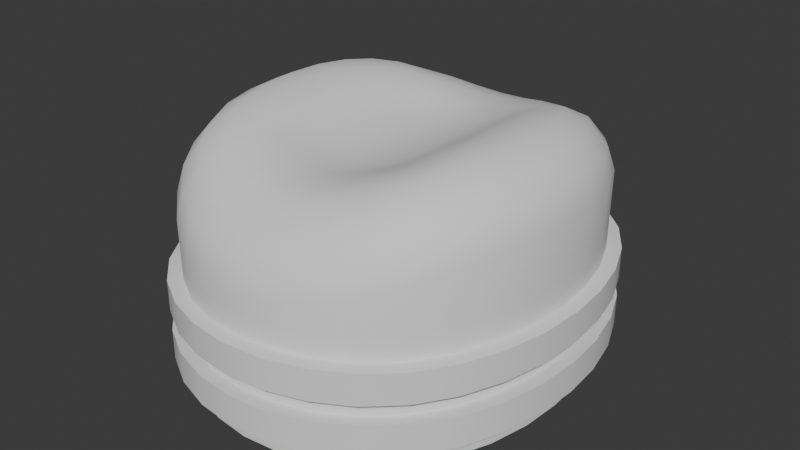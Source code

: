 # Source: Attire_Hat_MonorailTicketerCap.blend  (saved by Blender 4.3.34; exported with 4.5.12 LTS)
import bpy
from mathutils import Matrix  # noqa: F401  (used for matrix-valued properties, if any)

bpy.ops.wm.read_factory_settings(use_empty=True)
scene = bpy.context.scene
scene.name = 'Scene'

# ---- world
world_world = bpy.data.worlds.new('World'); scene.world = world_world
world_world.use_nodes = True; world_world.node_tree.nodes.clear()
_N = world_world.node_tree.nodes; _L = world_world.node_tree.links
n0 = _N.new('ShaderNodeOutputWorld'); n0.name = 'World Output'; n0.location = (300, 300)
n1 = _N.new('ShaderNodeBackground'); n1.name = 'Background'; n1.location = (10, 300)
n1.inputs[0].default_value = (0.05088, 0.05088, 0.05088, 1.0)
_L.new(n1.outputs[0], n0.inputs[0])
n0.is_active_output = True
world_world.color = (0.05088, 0.05088, 0.05088)
world_world.use_sun_shadow = False
world_world.sun_shadow_jitter_overblur = 0.0

# ---- meshes
me_attire_hat_monorailticketercap = bpy.data.meshes.new('Attire_Hat_MonorailTicketerCap')
me_attire_hat_monorailticketercap.from_pydata([(2.384e-07, 0.1018, 0.0), (2.384e-07, -0.1018, 0.0), (-0.06427, -0.0732, 0.0), (-0.08802, 7.011e-06, 0.0), (-0.0866, -0.02009, 0.0), (-0.08219, -0.03948, 0.0), (-0.07481, -0.05745, 0.0), (-0.05071, -0.08574, 0.0), (-0.03495, -0.09469, 0.0), (-0.01781, -0.1, 0.0), (-0.06427, 0.0732, 0.0), (-0.08657, 0.02009, 0.0), (-0.0822, 0.03947, 0.0), (-0.07481, 0.05745, 0.0), (-0.05071, 0.08574, 0.0), (-0.03495, 0.09469, 0.0), (-0.01781, 0.1, 0.0), (-0.04501, 0.07794, 0.0), (-0.05692, 0.06692, 0.0), (2.384e-07, 0.09216, 0.0), (-0.01589, 0.09058, 0.0), (-0.03111, 0.08583, 0.0), (-0.0663, 0.05291, 0.0), (-0.07301, 0.03657, 0.0), (-0.07705, 0.01868, 0.0), (-0.0784, 0.0, 0.0), (-0.05692, -0.06692, 0.0), (-0.04501, -0.07794, 0.0), (-0.01589, -0.09058, 0.0), (2.384e-07, -0.09216, 0.0), (-0.03111, -0.08583, 0.0), (-0.0663, -0.05291, 0.0), (-0.07301, -0.03657, 0.0), (-0.07708, -0.01868, 0.0), (2.384e-07, 0.0, 0.1007), (-0.08802, 0.0, 0.09117), (-0.05282, 0.0, 0.1182), (-0.08447, 0.0, 0.1029), (-0.07629, 0.0, 0.1124), (-0.06519, 0.0, 0.1178), (-0.04072, 0.0, 0.1145), (-0.03099, 0.0, 0.1085), (-0.02123, 0.0, 0.1044), (-0.01123, 0.0, 0.1019), (2.384e-07, 0.1017, 0.04998), (2.384e-07, 0.06319, 0.1037), (2.384e-07, 0.09784, 0.08171), (2.384e-07, 0.08927, 0.09203), (2.384e-07, 0.07762, 0.1008), (2.384e-07, 0.04919, 0.1032), (2.384e-07, 0.03763, 0.1016), (2.384e-07, 0.02596, 0.1011), (2.384e-07, 0.01254, 0.1007), (-0.06449, 0.07362, 0.0834), (-0.03987, 0.04877, 0.112), (-0.0619, 0.07091, 0.09584), (-0.05589, 0.06481, 0.1066), (-0.04775, 0.05663, 0.1118), (-0.08651, 0.02079, 0.091), (-0.05182, 0.01381, 0.1178), (-0.08302, 0.02005, 0.1027), (-0.07496, 0.0184, 0.1122), (-0.06404, 0.01622, 0.1177), (-0.08207, 0.04059, 0.09037), (-0.04892, 0.02679, 0.1165), (-0.07875, 0.03913, 0.1018), (-0.07108, 0.0359, 0.1114), (-0.06067, 0.0316, 0.1167), (-0.07476, 0.05846, 0.08787), (-0.04547, 0.03772, 0.1147), (-0.07174, 0.05632, 0.09895), (-0.06473, 0.05158, 0.109), (-0.05523, 0.04525, 0.1148), (-0.03038, 0.05512, 0.1093), (-0.05125, 0.08557, 0.07823), (-0.0382, 0.06552, 0.1078), (-0.04453, 0.07522, 0.1019), (-0.04922, 0.08241, 0.09045), (-0.03558, 0.09428, 0.07451), (-0.02145, 0.05888, 0.1068), (-0.0342, 0.09077, 0.08617), (-0.03101, 0.08284, 0.09673), (-0.0267, 0.07205, 0.1048), (-0.01822, 0.09975, 0.07133), (-0.01103, 0.06208, 0.1046), (-0.01752, 0.09602, 0.08299), (-0.0159, 0.08761, 0.09354), (-0.01371, 0.07619, 0.1019), (-0.03291, 0.04179, 0.11), (-0.0397, 0.01267, 0.1142), (-0.03797, 0.02493, 0.1131), (-0.03605, 0.03397, 0.1117), (-0.02625, 0.0446, 0.1082), (-0.0182, 0.04686, 0.1062), (-0.009738, 0.04821, 0.1042), (-0.02632, 0.03458, 0.1071), (-0.02822, 0.02516, 0.1073), (-0.03033, 0.01286, 0.1079), (-0.01777, 0.03637, 0.1043), (-0.01882, 0.02569, 0.1038), (-0.02033, 0.01285, 0.1041), (-0.009656, 0.03741, 0.1026), (-0.01029, 0.02624, 0.1019), (-0.01089, 0.01281, 0.1017), (2.384e-07, -0.1017, 0.04998), (2.384e-07, -0.06319, 0.1037), (2.384e-07, -0.09784, 0.08171), (2.384e-07, -0.08927, 0.09203), (2.384e-07, -0.07762, 0.1008), (2.384e-07, -0.04919, 0.1032), (2.384e-07, -0.03763, 0.1016), (2.384e-07, -0.02596, 0.1011), (2.384e-07, -0.01254, 0.1007), (-0.06449, -0.07362, 0.0834), (-0.03987, -0.04877, 0.112), (-0.0619, -0.07091, 0.09584), (-0.05589, -0.06481, 0.1066), (-0.04775, -0.05663, 0.1118), (-0.08651, -0.02079, 0.091), (-0.05182, -0.01381, 0.1178), (-0.08302, -0.02005, 0.1027), (-0.07496, -0.0184, 0.1122), (-0.06404, -0.01622, 0.1177), (-0.08207, -0.04059, 0.09037), (-0.04892, -0.02679, 0.1165), (-0.07875, -0.03913, 0.1018), (-0.07108, -0.0359, 0.1114), (-0.06067, -0.0316, 0.1167), (-0.07476, -0.05846, 0.08787), (-0.04547, -0.03772, 0.1147), (-0.07174, -0.05632, 0.09895), (-0.06473, -0.05158, 0.109), (-0.05523, -0.04525, 0.1148), (-0.03038, -0.05512, 0.1093), (-0.05125, -0.08557, 0.07823), (-0.0382, -0.06552, 0.1078), (-0.04453, -0.07522, 0.1019), (-0.04922, -0.08241, 0.09045), (-0.03558, -0.09428, 0.07451), (-0.02145, -0.05888, 0.1068), (-0.0342, -0.09077, 0.08617), (-0.03101, -0.08284, 0.09673), (-0.0267, -0.07205, 0.1048), (-0.01822, -0.09975, 0.07133), (-0.01103, -0.06208, 0.1046), (-0.01752, -0.09602, 0.08299), (-0.0159, -0.08761, 0.09354), (-0.01371, -0.07619, 0.1019), (-0.03291, -0.04179, 0.11), (-0.0397, -0.01267, 0.1142), (-0.03797, -0.02493, 0.1131), (-0.03605, -0.03397, 0.1117), (-0.02625, -0.0446, 0.1082), (-0.0182, -0.04686, 0.1062), (-0.009738, -0.04821, 0.1042), (-0.02632, -0.03458, 0.1071), (-0.02822, -0.02516, 0.1073), (-0.03033, -0.01286, 0.1079), (-0.01777, -0.03637, 0.1043), (-0.01882, -0.02569, 0.1038), (-0.02033, -0.01285, 0.1041), (-0.009656, -0.03741, 0.1026), (-0.01029, -0.02624, 0.1019), (-0.01089, -0.01281, 0.1017), (2.384e-07, 0.1018, 0.01), (2.384e-07, -0.1018, 0.01), (-0.06427, -0.0732, 0.01), (-0.08802, 7.011e-06, 0.01), (-0.0866, -0.02009, 0.01), (-0.08219, -0.03948, 0.01), (-0.07481, -0.05745, 0.01), (-0.05071, -0.08574, 0.01), (-0.03495, -0.09469, 0.01), (-0.01781, -0.1, 0.01), (-0.06427, 0.0732, 0.01), (-0.08657, 0.02009, 0.01), (-0.0822, 0.03947, 0.01), (-0.07481, 0.05745, 0.01), (-0.05071, 0.08574, 0.01), (-0.03495, 0.09469, 0.01), (-0.01781, 0.1, 0.01), (2.384e-07, 0.1018, 0.025), (2.384e-07, -0.1018, 0.025), (-0.06427, -0.0732, 0.025), (-0.08802, 7.011e-06, 0.025), (-0.0866, -0.02009, 0.025), (-0.08219, -0.03948, 0.025), (-0.07481, -0.05745, 0.025), (-0.05071, -0.08574, 0.025), (-0.03495, -0.09469, 0.025), (-0.01781, -0.1, 0.025), (-0.06427, 0.0732, 0.025), (-0.08657, 0.02009, 0.025), (-0.0822, 0.03947, 0.025), (-0.07481, 0.05745, 0.025), (-0.05071, 0.08574, 0.025), (-0.03495, 0.09469, 0.025), (-0.01781, 0.1, 0.025), (2.384e-07, 0.1018, 0.035), (2.384e-07, -0.1018, 0.035), (-0.06427, -0.0732, 0.035), (-0.08802, 7.011e-06, 0.035), (-0.0866, -0.02009, 0.035), (-0.08219, -0.03948, 0.035), (-0.07481, -0.05745, 0.035), (-0.05071, -0.08574, 0.035), (-0.03495, -0.09469, 0.035), (-0.01781, -0.1, 0.035), (-0.06427, 0.0732, 0.035), (-0.08657, 0.02009, 0.035), (-0.0822, 0.03947, 0.035), (-0.07481, 0.05745, 0.035), (-0.05071, 0.08574, 0.035), (-0.03495, 0.09469, 0.035), (-0.01781, 0.1, 0.035), (-0.06427, -0.0732, 0.05), (-0.08802, 7.011e-06, 0.05), (-0.0866, -0.02009, 0.05), (-0.08219, -0.03948, 0.05), (-0.07481, -0.05745, 0.05), (-0.05071, -0.08574, 0.05), (-0.03495, -0.09469, 0.05), (-0.01781, -0.1, 0.05), (-0.06427, 0.0732, 0.05), (-0.08657, 0.02009, 0.05), (-0.0822, 0.03947, 0.05), (-0.07481, 0.05745, 0.05), (-0.05071, 0.08574, 0.05), (-0.03495, 0.09469, 0.05), (-0.01781, 0.1, 0.05), (2.384e-07, -0.1088, 0.01), (2.384e-07, 0.1088, 0.01), (-0.09501, 1.21e-05, 0.01), (-0.09351, -0.02111, 0.01), (-0.08886, -0.04159, 0.01), (-0.08098, -0.06074, 0.01), (-0.06959, -0.07774, 0.01), (-0.05484, -0.09138, 0.01), (-0.03773, -0.1011, 0.01), (-0.01921, -0.1069, 0.01), (-0.09349, 0.02111, 0.01), (-0.08886, 0.04158, 0.01), (-0.08098, 0.06074, 0.01), (-0.06959, 0.07774, 0.01), (-0.03773, 0.1011, 0.01), (-0.05484, 0.09138, 0.01), (-0.01921, 0.1069, 0.01), (2.384e-07, -0.1088, 0.025), (2.384e-07, 0.1088, 0.025), (-0.09501, 1.21e-05, 0.025), (-0.09351, -0.02111, 0.025), (-0.08886, -0.04159, 0.025), (-0.08098, -0.06074, 0.025), (-0.06959, -0.07774, 0.025), (-0.05484, -0.09138, 0.025), (-0.03773, -0.1011, 0.025), (-0.01921, -0.1069, 0.025), (-0.09349, 0.02111, 0.025), (-0.08886, 0.04158, 0.025), (-0.08098, 0.06074, 0.025), (-0.06959, 0.07774, 0.025), (-0.03773, 0.1011, 0.025), (-0.05484, 0.09138, 0.025), (-0.01921, 0.1069, 0.025), (2.384e-07, -0.1088, 0.035), (2.384e-07, 0.1088, 0.035), (-0.09501, 1.21e-05, 0.035), (-0.09351, -0.02111, 0.035), (-0.08886, -0.04159, 0.035), (-0.08098, -0.06074, 0.035), (-0.06959, -0.07774, 0.035), (-0.05484, -0.09138, 0.035), (-0.03773, -0.1011, 0.035), (-0.01921, -0.1069, 0.035), (-0.09349, 0.02111, 0.035), (-0.08886, 0.04158, 0.035), (-0.08098, 0.06074, 0.035), (-0.06959, 0.07774, 0.035), (-0.03773, 0.1011, 0.035), (-0.05484, 0.09138, 0.035), (-0.01921, 0.1069, 0.035), (2.384e-07, -0.1088, 0.05), (2.384e-07, 0.1088, 0.05), (-0.09501, 1.21e-05, 0.05), (-0.09351, -0.02111, 0.05), (-0.08886, -0.04159, 0.05), (-0.08098, -0.06074, 0.05), (-0.06959, -0.07774, 0.05), (-0.05484, -0.09138, 0.05), (-0.03773, -0.1011, 0.05), (-0.01921, -0.1069, 0.05), (-0.09349, 0.02111, 0.05), (-0.08886, 0.04158, 0.05), (-0.08098, 0.06074, 0.05), (-0.06959, 0.07774, 0.05), (-0.03773, 0.1011, 0.05), (-0.05484, 0.09138, 0.05), (-0.01921, 0.1069, 0.05), (2.384e-07, 0.1017, 0.06998), (2.384e-07, -0.1017, 0.06998), (-0.05692, 0.06303, 0.08), (2.384e-07, 0.0868, 0.08), (-0.03111, 0.08084, 0.08), (-0.07301, 0.03445, 0.08), (-0.0784, 0.0, 0.08), (-0.05692, -0.06303, 0.08), (2.384e-07, -0.0868, 0.08), (-0.03111, -0.08084, 0.08), (-0.07301, -0.03445, 0.08), (2.384e-07, 1.49e-08, 0.08), (0.06427, -0.0732, 0.0), (0.08802, 7.011e-06, 0.0), (0.0866, -0.02009, 0.0), (0.08219, -0.03948, 0.0), (0.07481, -0.05745, 0.0), (0.05071, -0.08574, 0.0), (0.03495, -0.09469, 0.0), (0.01781, -0.1, 0.0), (0.06427, 0.0732, 0.0), (0.08657, 0.02009, 0.0), (0.0822, 0.03947, 0.0), (0.07481, 0.05745, 0.0), (0.05071, 0.08574, 0.0), (0.03495, 0.09469, 0.0), (0.01781, 0.1, 0.0), (0.04501, 0.07794, 0.0), (0.05692, 0.06692, 0.0), (0.01589, 0.09058, 0.0), (0.03111, 0.08583, 0.0), (0.0663, 0.05291, 0.0), (0.07301, 0.03657, 0.0), (0.07705, 0.01868, 0.0), (0.0784, 0.0, 0.0), (0.05692, -0.06692, 0.0), (0.04501, -0.07794, 0.0), (0.01589, -0.09058, 0.0), (0.03111, -0.08583, 0.0), (0.0663, -0.05291, 0.0), (0.07301, -0.03657, 0.0), (0.07708, -0.01868, 0.0), (0.08802, 0.0, 0.09117), (0.05282, 0.0, 0.1182), (0.08447, 0.0, 0.1029), (0.07629, 0.0, 0.1124), (0.06519, 0.0, 0.1178), (0.04072, 0.0, 0.1145), (0.03099, 0.0, 0.1085), (0.02123, 0.0, 0.1044), (0.01124, 0.0, 0.1019), (0.06449, 0.07362, 0.0834), (0.03987, 0.04877, 0.112), (0.0619, 0.07091, 0.09584), (0.05589, 0.06481, 0.1066), (0.04775, 0.05663, 0.1118), (0.08651, 0.02079, 0.091), (0.05182, 0.01381, 0.1178), (0.08302, 0.02005, 0.1027), (0.07496, 0.0184, 0.1122), (0.06404, 0.01622, 0.1177), (0.08207, 0.04059, 0.09037), (0.04892, 0.02679, 0.1165), (0.07875, 0.03913, 0.1018), (0.07108, 0.0359, 0.1114), (0.06068, 0.0316, 0.1167), (0.07476, 0.05846, 0.08787), (0.04547, 0.03772, 0.1147), (0.07174, 0.05632, 0.09895), (0.06473, 0.05158, 0.109), (0.05523, 0.04525, 0.1148), (0.03038, 0.05512, 0.1093), (0.05125, 0.08557, 0.07823), (0.0382, 0.06552, 0.1078), (0.04453, 0.07522, 0.1019), (0.04922, 0.08241, 0.09045), (0.03558, 0.09428, 0.07451), (0.02145, 0.05888, 0.1068), (0.0342, 0.09077, 0.08617), (0.03101, 0.08284, 0.09673), (0.0267, 0.07205, 0.1048), (0.01822, 0.09975, 0.07133), (0.01103, 0.06208, 0.1046), (0.01752, 0.09602, 0.08299), (0.0159, 0.08761, 0.09354), (0.01371, 0.07619, 0.1019), (0.03291, 0.04179, 0.11), (0.0397, 0.01267, 0.1142), (0.03797, 0.02493, 0.1131), (0.03605, 0.03397, 0.1117), (0.02625, 0.0446, 0.1082), (0.0182, 0.04686, 0.1062), (0.009738, 0.04821, 0.1042), (0.02632, 0.03458, 0.1071), (0.02822, 0.02516, 0.1073), (0.03033, 0.01286, 0.1079), (0.01777, 0.03637, 0.1043), (0.01882, 0.02569, 0.1038), (0.02033, 0.01285, 0.1041), (0.009656, 0.03741, 0.1026), (0.01029, 0.02624, 0.1019), (0.01089, 0.01281, 0.1017), (0.06449, -0.07362, 0.0834), (0.03987, -0.04877, 0.112), (0.0619, -0.07091, 0.09584), (0.05589, -0.06481, 0.1066), (0.04775, -0.05663, 0.1118), (0.08651, -0.02079, 0.091), (0.05182, -0.01381, 0.1178), (0.08302, -0.02005, 0.1027), (0.07496, -0.0184, 0.1122), (0.06404, -0.01622, 0.1177), (0.08207, -0.04059, 0.09037), (0.04892, -0.02679, 0.1165), (0.07875, -0.03913, 0.1018), (0.07108, -0.0359, 0.1114), (0.06068, -0.0316, 0.1167), (0.07476, -0.05846, 0.08787), (0.04547, -0.03772, 0.1147), (0.07174, -0.05632, 0.09895), (0.06473, -0.05158, 0.109), (0.05523, -0.04525, 0.1148), (0.03038, -0.05512, 0.1093), (0.05125, -0.08557, 0.07823), (0.0382, -0.06552, 0.1078), (0.04453, -0.07522, 0.1019), (0.04922, -0.08241, 0.09045), (0.03558, -0.09428, 0.07451), (0.02145, -0.05888, 0.1068), (0.0342, -0.09077, 0.08617), (0.03101, -0.08284, 0.09673), (0.0267, -0.07205, 0.1048), (0.01822, -0.09975, 0.07133), (0.01103, -0.06208, 0.1046), (0.01752, -0.09602, 0.08299), (0.0159, -0.08761, 0.09354), (0.01371, -0.07619, 0.1019), (0.03291, -0.04179, 0.11), (0.0397, -0.01267, 0.1142), (0.03797, -0.02493, 0.1131), (0.03605, -0.03397, 0.1117), (0.02625, -0.0446, 0.1082), (0.0182, -0.04686, 0.1062), (0.009738, -0.04821, 0.1042), (0.02632, -0.03458, 0.1071), (0.02822, -0.02516, 0.1073), (0.03033, -0.01286, 0.1079), (0.01777, -0.03637, 0.1043), (0.01882, -0.02569, 0.1038), (0.02033, -0.01285, 0.1041), (0.009656, -0.03741, 0.1026), (0.01029, -0.02624, 0.1019), (0.01089, -0.01281, 0.1017), (0.06427, -0.0732, 0.01), (0.08802, 7.011e-06, 0.01), (0.0866, -0.02009, 0.01), (0.08219, -0.03948, 0.01), (0.07481, -0.05745, 0.01), (0.05071, -0.08574, 0.01), (0.03495, -0.09469, 0.01), (0.01781, -0.1, 0.01), (0.06427, 0.0732, 0.01), (0.08657, 0.02009, 0.01), (0.0822, 0.03947, 0.01), (0.07481, 0.05745, 0.01), (0.05071, 0.08574, 0.01), (0.03495, 0.09469, 0.01), (0.01781, 0.1, 0.01), (0.06427, -0.0732, 0.025), (0.08802, 7.011e-06, 0.025), (0.0866, -0.02009, 0.025), (0.08219, -0.03948, 0.025), (0.07481, -0.05745, 0.025), (0.05071, -0.08574, 0.025), (0.03495, -0.09469, 0.025), (0.01781, -0.1, 0.025), (0.06427, 0.0732, 0.025), (0.08657, 0.02009, 0.025), (0.0822, 0.03947, 0.025), (0.07481, 0.05745, 0.025), (0.05071, 0.08574, 0.025), (0.03495, 0.09469, 0.025), (0.01781, 0.1, 0.025), (0.06427, -0.0732, 0.035), (0.08802, 7.011e-06, 0.035), (0.0866, -0.02009, 0.035), (0.08219, -0.03948, 0.035), (0.07481, -0.05745, 0.035), (0.05071, -0.08574, 0.035), (0.03495, -0.09469, 0.035), (0.01781, -0.1, 0.035), (0.06427, 0.0732, 0.035), (0.08657, 0.02009, 0.035), (0.0822, 0.03947, 0.035), (0.07481, 0.05745, 0.035), (0.05071, 0.08574, 0.035), (0.03495, 0.09469, 0.035), (0.01781, 0.1, 0.035), (0.06427, -0.0732, 0.05), (0.08802, 7.011e-06, 0.05), (0.0866, -0.02009, 0.05), (0.08219, -0.03948, 0.05), (0.07481, -0.05745, 0.05), (0.05071, -0.08574, 0.05), (0.03495, -0.09469, 0.05), (0.01781, -0.1, 0.05), (0.06427, 0.0732, 0.05), (0.08657, 0.02009, 0.05), (0.0822, 0.03947, 0.05), (0.07481, 0.05745, 0.05), (0.05071, 0.08574, 0.05), (0.03495, 0.09469, 0.05), (0.01781, 0.1, 0.05), (0.09501, 1.21e-05, 0.01), (0.09351, -0.02111, 0.01), (0.08886, -0.04159, 0.01), (0.08098, -0.06074, 0.01), (0.06959, -0.07774, 0.01), (0.05484, -0.09138, 0.01), (0.03773, -0.1011, 0.01), (0.01921, -0.1069, 0.01), (0.09349, 0.02111, 0.01), (0.08886, 0.04158, 0.01), (0.08098, 0.06074, 0.01), (0.06959, 0.07774, 0.01), (0.03773, 0.1011, 0.01), (0.05484, 0.09138, 0.01), (0.01921, 0.1069, 0.01), (0.09501, 1.21e-05, 0.025), (0.09351, -0.02111, 0.025), (0.08886, -0.04159, 0.025), (0.08098, -0.06074, 0.025), (0.06959, -0.07774, 0.025), (0.05484, -0.09138, 0.025), (0.03773, -0.1011, 0.025), (0.01921, -0.1069, 0.025), (0.09349, 0.02111, 0.025), (0.08886, 0.04158, 0.025), (0.08098, 0.06074, 0.025), (0.06959, 0.07774, 0.025), (0.03773, 0.1011, 0.025), (0.05484, 0.09138, 0.025), (0.01921, 0.1069, 0.025), (0.09501, 1.21e-05, 0.035), (0.09351, -0.02111, 0.035), (0.08886, -0.04159, 0.035), (0.08098, -0.06074, 0.035), (0.06959, -0.07774, 0.035), (0.05484, -0.09138, 0.035), (0.03773, -0.1011, 0.035), (0.01921, -0.1069, 0.035), (0.09349, 0.02111, 0.035), (0.08886, 0.04158, 0.035), (0.08098, 0.06074, 0.035), (0.06959, 0.07774, 0.035), (0.03773, 0.1011, 0.035), (0.05484, 0.09138, 0.035), (0.01921, 0.1069, 0.035), (0.09501, 1.21e-05, 0.05), (0.09351, -0.02111, 0.05), (0.08886, -0.04159, 0.05), (0.08098, -0.06074, 0.05), (0.06959, -0.07774, 0.05), (0.05484, -0.09138, 0.05), (0.03773, -0.1011, 0.05), (0.01921, -0.1069, 0.05), (0.09349, 0.02111, 0.05), (0.08886, 0.04158, 0.05), (0.08098, 0.06074, 0.05), (0.06959, 0.07774, 0.05), (0.03773, 0.1011, 0.05), (0.05484, 0.09138, 0.05), (0.01921, 0.1069, 0.05), (0.05692, 0.06303, 0.08), (0.03111, 0.08084, 0.08), (0.07301, 0.03445, 0.08), (0.0784, 0.0, 0.08), (0.05692, -0.06303, 0.08), (0.03111, -0.08084, 0.08), (0.07301, -0.03445, 0.08)], [], [(14, 17, 18, 10), (0, 19, 20, 16), (16, 20, 21, 15), (15, 21, 17, 14), (10, 18, 22, 13), (13, 22, 23, 12), (12, 23, 24, 11), (11, 24, 25, 3), (2, 26, 27, 7), (9, 28, 29, 1), (8, 30, 28, 9), (7, 27, 30, 8), (6, 31, 26, 2), (5, 32, 31, 6), (4, 33, 32, 5), (3, 25, 33, 4), (14, 178, 179, 15), (15, 179, 180, 16), (4, 168, 167, 3), (16, 180, 164, 0), (5, 169, 168, 4), (10, 174, 178, 14), (6, 170, 169, 5), (2, 166, 170, 6), (35, 37, 60, 58), (37, 38, 61, 60), (38, 39, 62, 61), (39, 36, 59, 62), (58, 60, 65, 63), (60, 61, 66, 65), (61, 62, 67, 66), (62, 59, 64, 67), (63, 65, 70, 68), (65, 66, 71, 70), (66, 67, 72, 71), (67, 64, 69, 72), (54, 57, 72, 69), (57, 56, 71, 72), (56, 55, 70, 71), (55, 53, 68, 70), (74, 77, 80, 78), (77, 76, 81, 80), (76, 75, 82, 81), (75, 73, 79, 82), (78, 80, 85, 83), (80, 81, 86, 85), (81, 82, 87, 86), (82, 79, 84, 87), (83, 85, 46, 298), (85, 86, 47, 46), (86, 87, 48, 47), (87, 84, 45, 48), (53, 55, 77, 74), (55, 56, 76, 77), (56, 57, 75, 76), (57, 54, 73, 75), (36, 40, 89, 59), (59, 89, 90, 64), (64, 90, 91, 69), (54, 88, 92, 73), (73, 92, 93, 79), (79, 93, 94, 84), (84, 94, 49, 45), (96, 99, 98, 95), (91, 88, 54, 69), (95, 98, 93, 92), (98, 101, 94, 93), (101, 50, 49, 94), (90, 96, 95, 91), (99, 102, 101, 98), (102, 51, 50, 101), (89, 97, 96, 90), (97, 100, 99, 96), (100, 103, 102, 99), (103, 52, 51, 102), (40, 41, 97, 89), (41, 42, 100, 97), (42, 43, 103, 100), (43, 34, 52, 103), (91, 95, 92, 88), (8, 172, 171, 7), (9, 173, 172, 8), (1, 165, 173, 9), (7, 171, 166, 2), (3, 167, 175, 11), (11, 175, 176, 12), (12, 176, 177, 13), (13, 177, 174, 10), (35, 118, 120, 37), (37, 120, 121, 38), (38, 121, 122, 39), (39, 122, 119, 36), (118, 123, 125, 120), (120, 125, 126, 121), (121, 126, 127, 122), (122, 127, 124, 119), (123, 128, 130, 125), (125, 130, 131, 126), (126, 131, 132, 127), (127, 132, 129, 124), (114, 129, 132, 117), (117, 132, 131, 116), (116, 131, 130, 115), (115, 130, 128, 113), (134, 138, 140, 137), (137, 140, 141, 136), (136, 141, 142, 135), (135, 142, 139, 133), (138, 143, 145, 140), (140, 145, 146, 141), (141, 146, 147, 142), (142, 147, 144, 139), (143, 299, 106, 145), (145, 106, 107, 146), (146, 107, 108, 147), (147, 108, 105, 144), (113, 134, 137, 115), (115, 137, 136, 116), (116, 136, 135, 117), (117, 135, 133, 114), (36, 119, 149, 40), (119, 124, 150, 149), (124, 129, 151, 150), (114, 133, 152, 148), (133, 139, 153, 152), (139, 144, 154, 153), (144, 105, 109, 154), (156, 155, 158, 159), (151, 129, 114, 148), (155, 152, 153, 158), (158, 153, 154, 161), (161, 154, 109, 110), (150, 151, 155, 156), (159, 158, 161, 162), (162, 161, 110, 111), (149, 150, 156, 157), (157, 156, 159, 160), (160, 159, 162, 163), (163, 162, 111, 112), (40, 149, 157, 41), (41, 157, 160, 42), (42, 160, 163, 43), (43, 163, 112, 34), (151, 148, 152, 155), (199, 264, 273, 207), (178, 245, 244, 179), (207, 273, 272, 206), (177, 242, 243, 174), (206, 272, 271, 205), (176, 241, 242, 177), (200, 270, 269, 204), (175, 240, 241, 176), (195, 262, 260, 191), (204, 269, 268, 203), (181, 248, 263, 197), (203, 268, 267, 202), (197, 263, 261, 196), (202, 267, 266, 201), (196, 261, 262, 195), (196, 213, 214, 197), (185, 202, 201, 184), (197, 214, 198, 181), (186, 203, 202, 185), (191, 208, 212, 195), (187, 204, 203, 186), (183, 200, 204, 187), (189, 206, 205, 188), (190, 207, 206, 189), (182, 199, 207, 190), (188, 205, 200, 183), (184, 201, 209, 192), (192, 209, 210, 193), (193, 210, 211, 194), (194, 211, 208, 191), (195, 212, 213, 196), (191, 260, 259, 194), (194, 259, 258, 193), (193, 258, 257, 192), (192, 257, 249, 184), (183, 253, 254, 188), (190, 256, 247, 182), (189, 255, 256, 190), (188, 254, 255, 189), (187, 252, 253, 183), (186, 251, 252, 187), (185, 250, 251, 186), (184, 249, 250, 185), (239, 256, 255, 238), (242, 259, 260, 243), (230, 247, 256, 239), (245, 262, 261, 244), (237, 254, 253, 236), (244, 261, 263, 246), (232, 249, 257, 240), (246, 263, 248, 231), (243, 260, 262, 245), (233, 250, 249, 232), (234, 251, 250, 233), (235, 252, 251, 234), (236, 253, 252, 235), (240, 257, 258, 241), (238, 255, 254, 237), (241, 258, 259, 242), (269, 286, 285, 268), (270, 287, 286, 269), (272, 289, 288, 271), (273, 290, 289, 272), (264, 281, 290, 273), (271, 288, 287, 270), (266, 283, 291, 274), (274, 291, 292, 275), (275, 292, 293, 276), (276, 293, 294, 277), (279, 296, 295, 278), (278, 295, 297, 280), (267, 284, 283, 266), (280, 297, 282, 265), (268, 285, 284, 267), (277, 294, 296, 279), (179, 244, 246, 180), (205, 271, 270, 200), (180, 246, 231, 164), (201, 266, 274, 209), (168, 233, 232, 167), (209, 274, 275, 210), (174, 243, 245, 178), (169, 234, 233, 168), (210, 275, 276, 211), (170, 235, 234, 169), (211, 276, 277, 208), (166, 236, 235, 170), (212, 279, 278, 213), (216, 283, 284, 217), (172, 238, 237, 171), (213, 278, 280, 214), (217, 284, 285, 218), (173, 239, 238, 172), (214, 280, 265, 198), (218, 285, 286, 219), (165, 230, 239, 173), (208, 277, 279, 212), (219, 286, 287, 215), (171, 237, 236, 166), (220, 288, 289, 221), (167, 232, 240, 175), (221, 289, 290, 222), (222, 290, 281, 104), (215, 287, 288, 220), (224, 291, 283, 216), (225, 292, 291, 224), (226, 293, 292, 225), (223, 294, 293, 226), (228, 295, 296, 227), (229, 297, 295, 228), (44, 282, 297, 229), (227, 296, 294, 223), (83, 298, 44, 229), (78, 83, 229, 228), (74, 78, 228, 227), (53, 74, 227, 223), (68, 53, 223, 226), (63, 68, 226, 225), (58, 63, 225, 224), (35, 58, 224, 216), (118, 35, 216, 217), (123, 118, 217, 218), (128, 123, 218, 219), (113, 128, 219, 215), (134, 113, 215, 220), (138, 134, 220, 221), (143, 138, 221, 222), (299, 143, 222, 104), (33, 25, 304), (308, 33, 304), (32, 33, 308), (302, 309, 300), (304, 309, 308), (305, 308, 309), (301, 309, 302), (300, 309, 303), (26, 31, 305), (27, 26, 305), (31, 32, 308), (303, 309, 304), (305, 307, 27), (305, 309, 307), (30, 27, 307), (307, 309, 306), (29, 28, 306), (28, 307, 306), (28, 30, 307), (305, 31, 308), (25, 24, 304), (304, 24, 303), (24, 23, 303), (23, 22, 303), (303, 22, 300), (22, 18, 300), (18, 17, 300), (300, 17, 302), (17, 21, 302), (21, 20, 302), (302, 20, 301), (20, 19, 301), (322, 318, 326, 325), (0, 324, 327, 19), (324, 323, 328, 327), (323, 322, 325, 328), (318, 321, 329, 326), (321, 320, 330, 329), (320, 319, 331, 330), (319, 311, 332, 331), (310, 315, 334, 333), (317, 1, 29, 335), (316, 317, 335, 336), (315, 316, 336, 334), (314, 310, 333, 337), (313, 314, 337, 338), (312, 313, 338, 339), (311, 312, 339, 332), (322, 323, 464, 463), (323, 324, 465, 464), (312, 311, 452, 453), (324, 0, 164, 465), (313, 312, 453, 454), (318, 322, 463, 459), (314, 313, 454, 455), (310, 314, 455, 451), (340, 354, 356, 342), (342, 356, 357, 343), (343, 357, 358, 344), (344, 358, 355, 341), (354, 359, 361, 356), (356, 361, 362, 357), (357, 362, 363, 358), (358, 363, 360, 355), (359, 364, 366, 361), (361, 366, 367, 362), (362, 367, 368, 363), (363, 368, 365, 360), (350, 365, 368, 353), (353, 368, 367, 352), (352, 367, 366, 351), (351, 366, 364, 349), (370, 374, 376, 373), (373, 376, 377, 372), (372, 377, 378, 371), (371, 378, 375, 369), (374, 379, 381, 376), (376, 381, 382, 377), (377, 382, 383, 378), (378, 383, 380, 375), (379, 298, 46, 381), (381, 46, 47, 382), (382, 47, 48, 383), (383, 48, 45, 380), (349, 370, 373, 351), (351, 373, 372, 352), (352, 372, 371, 353), (353, 371, 369, 350), (341, 355, 385, 345), (355, 360, 386, 385), (360, 365, 387, 386), (350, 369, 388, 384), (369, 375, 389, 388), (375, 380, 390, 389), (380, 45, 49, 390), (392, 391, 394, 395), (387, 365, 350, 384), (391, 388, 389, 394), (394, 389, 390, 397), (397, 390, 49, 50), (386, 387, 391, 392), (395, 394, 397, 398), (398, 397, 50, 51), (385, 386, 392, 393), (393, 392, 395, 396), (396, 395, 398, 399), (399, 398, 51, 52), (345, 385, 393, 346), (346, 393, 396, 347), (347, 396, 399, 348), (348, 399, 52, 34), (387, 384, 388, 391), (316, 315, 456, 457), (317, 316, 457, 458), (1, 317, 458, 165), (315, 310, 451, 456), (311, 319, 460, 452), (319, 320, 461, 460), (320, 321, 462, 461), (321, 318, 459, 462), (340, 342, 407, 405), (342, 343, 408, 407), (343, 344, 409, 408), (344, 341, 406, 409), (405, 407, 412, 410), (407, 408, 413, 412), (408, 409, 414, 413), (409, 406, 411, 414), (410, 412, 417, 415), (412, 413, 418, 417), (413, 414, 419, 418), (414, 411, 416, 419), (401, 404, 419, 416), (404, 403, 418, 419), (403, 402, 417, 418), (402, 400, 415, 417), (421, 424, 427, 425), (424, 423, 428, 427), (423, 422, 429, 428), (422, 420, 426, 429), (425, 427, 432, 430), (427, 428, 433, 432), (428, 429, 434, 433), (429, 426, 431, 434), (430, 432, 106, 299), (432, 433, 107, 106), (433, 434, 108, 107), (434, 431, 105, 108), (400, 402, 424, 421), (402, 403, 423, 424), (403, 404, 422, 423), (404, 401, 420, 422), (341, 345, 436, 406), (406, 436, 437, 411), (411, 437, 438, 416), (401, 435, 439, 420), (420, 439, 440, 426), (426, 440, 441, 431), (431, 441, 109, 105), (443, 446, 445, 442), (438, 435, 401, 416), (442, 445, 440, 439), (445, 448, 441, 440), (448, 110, 109, 441), (437, 443, 442, 438), (446, 449, 448, 445), (449, 111, 110, 448), (436, 444, 443, 437), (444, 447, 446, 443), (447, 450, 449, 446), (450, 112, 111, 449), (345, 346, 444, 436), (346, 347, 447, 444), (347, 348, 450, 447), (348, 34, 112, 450), (438, 442, 439, 435), (199, 488, 548, 264), (463, 464, 523, 524), (488, 487, 547, 548), (462, 459, 522, 521), (487, 486, 546, 547), (461, 462, 521, 520), (481, 485, 544, 545), (460, 461, 520, 519), (478, 474, 537, 539), (485, 484, 543, 544), (181, 480, 540, 248), (484, 483, 542, 543), (480, 479, 538, 540), (483, 482, 541, 542), (479, 478, 539, 538), (479, 480, 495, 494), (468, 467, 482, 483), (480, 181, 198, 495), (469, 468, 483, 484), (474, 478, 493, 489), (470, 469, 484, 485), (466, 470, 485, 481), (472, 471, 486, 487), (473, 472, 487, 488), (182, 473, 488, 199), (471, 466, 481, 486), (467, 475, 490, 482), (475, 476, 491, 490), (476, 477, 492, 491), (477, 474, 489, 492), (478, 479, 494, 493), (474, 477, 536, 537), (477, 476, 535, 536), (476, 475, 534, 535), (475, 467, 526, 534), (466, 471, 531, 530), (473, 182, 247, 533), (472, 473, 533, 532), (471, 472, 532, 531), (470, 466, 530, 529), (469, 470, 529, 528), (468, 469, 528, 527), (467, 468, 527, 526), (518, 517, 532, 533), (521, 522, 537, 536), (230, 518, 533, 247), (524, 523, 538, 539), (516, 515, 530, 531), (523, 525, 540, 538), (511, 519, 534, 526), (525, 231, 248, 540), (522, 524, 539, 537), (512, 511, 526, 527), (513, 512, 527, 528), (514, 513, 528, 529), (515, 514, 529, 530), (519, 520, 535, 534), (517, 516, 531, 532), (520, 521, 536, 535), (544, 543, 558, 559), (545, 544, 559, 560), (547, 546, 561, 562), (548, 547, 562, 563), (264, 548, 563, 281), (546, 545, 560, 561), (541, 549, 564, 556), (549, 550, 565, 564), (550, 551, 566, 565), (551, 552, 567, 566), (554, 553, 568, 569), (553, 555, 570, 568), (542, 541, 556, 557), (555, 265, 282, 570), (543, 542, 557, 558), (552, 554, 569, 567), (464, 465, 525, 523), (486, 481, 545, 546), (465, 164, 231, 525), (482, 490, 549, 541), (453, 452, 511, 512), (490, 491, 550, 549), (459, 463, 524, 522), (454, 453, 512, 513), (491, 492, 551, 550), (455, 454, 513, 514), (492, 489, 552, 551), (451, 455, 514, 515), (493, 494, 553, 554), (497, 498, 557, 556), (457, 456, 516, 517), (494, 495, 555, 553), (498, 499, 558, 557), (458, 457, 517, 518), (495, 198, 265, 555), (499, 500, 559, 558), (165, 458, 518, 230), (489, 493, 554, 552), (500, 496, 560, 559), (456, 451, 515, 516), (501, 502, 562, 561), (452, 460, 519, 511), (502, 503, 563, 562), (503, 104, 281, 563), (496, 501, 561, 560), (505, 497, 556, 564), (506, 505, 564, 565), (507, 506, 565, 566), (504, 507, 566, 567), (509, 508, 569, 568), (510, 509, 568, 570), (44, 510, 570, 282), (508, 504, 567, 569), (379, 510, 44, 298), (374, 509, 510, 379), (370, 508, 509, 374), (349, 504, 508, 370), (364, 507, 504, 349), (359, 506, 507, 364), (354, 505, 506, 359), (340, 497, 505, 354), (405, 498, 497, 340), (410, 499, 498, 405), (415, 500, 499, 410), (400, 496, 500, 415), (421, 501, 496, 400), (425, 502, 501, 421), (430, 503, 502, 425), (299, 104, 503, 430), (339, 574, 332), (577, 574, 339), (338, 577, 339), (572, 571, 309), (574, 577, 309), (575, 309, 577), (301, 572, 309), (571, 573, 309), (333, 575, 337), (334, 575, 333), (337, 577, 338), (573, 574, 309), (575, 334, 576), (575, 576, 309), (336, 576, 334), (576, 306, 309), (29, 306, 335), (335, 306, 576), (335, 576, 336), (575, 577, 337), (332, 574, 331), (574, 573, 331), (331, 573, 330), (330, 573, 329), (573, 571, 329), (329, 571, 326), (326, 571, 325), (571, 572, 325), (325, 572, 328), (328, 572, 327), (572, 301, 327), (327, 301, 19)])
me_attire_hat_monorailticketercap.polygons.foreach_set('use_smooth', [True] * 608)
_k = set([(0, 16), (0, 324), (1, 9), (1, 317), (2, 6), (2, 7), (3, 4), (3, 11), (4, 5), (5, 6), (7, 8), (8, 9), (10, 13), (10, 14), (11, 12), (12, 13), (14, 15), (15, 16), (17, 18), (17, 21), (18, 22), (19, 20), (19, 327), (20, 21), (22, 23), (23, 24), (24, 25), (25, 33), (26, 27), (26, 31), (27, 30), (28, 29), (28, 30), (29, 335), (31, 32), (32, 33), (44, 229), (44, 510), (104, 222), (104, 503), (164, 180), (164, 465), (165, 173), (165, 458), (166, 170), (166, 171), (167, 168), (167, 175), (168, 169), (169, 170), (171, 172), (172, 173), (174, 177), (174, 178), (175, 176), (176, 177), (178, 179), (179, 180), (181, 197), (181, 480), (182, 190), (182, 473), (183, 187), (183, 188), (184, 185), (184, 192), (185, 186), (186, 187), (188, 189), (189, 190), (191, 194), (191, 195), (192, 193), (193, 194), (195, 196), (196, 197), (198, 214), (198, 495), (199, 207), (199, 488), (200, 204), (200, 205), (201, 202), (201, 209), (202, 203), (203, 204), (205, 206), (206, 207), (208, 211), (208, 212), (209, 210), (210, 211), (212, 213), (213, 214), (215, 219), (215, 220), (216, 217), (216, 224), (217, 218), (218, 219), (220, 221), (221, 222), (223, 226), (223, 227), (224, 225), (225, 226), (227, 228), (228, 229), (230, 239), (230, 518), (231, 246), (231, 525), (232, 233), (232, 240), (233, 234), (234, 235), (235, 236), (236, 237), (237, 238), (238, 239), (240, 241), (241, 242), (242, 243), (243, 245), (244, 245), (244, 246), (247, 256), (247, 533), (248, 263), (248, 540), (249, 250), (249, 257), (250, 251), (251, 252), (252, 253), (253, 254), (254, 255), (255, 256), (257, 258), (258, 259), (259, 260), (260, 262), (261, 262), (261, 263), (264, 273), (264, 548), (265, 280), (265, 555), (266, 267), (266, 274), (267, 268), (268, 269), (269, 270), (270, 271), (271, 272), (272, 273), (274, 275), (275, 276), (276, 277), (277, 279), (278, 279), (278, 280), (281, 290), (281, 563), (282, 297), (282, 570), (283, 284), (283, 291), (284, 285), (285, 286), (286, 287), (287, 288), (288, 289), (289, 290), (291, 292), (292, 293), (293, 294), (294, 296), (295, 296), (295, 297), (300, 302), (300, 303), (301, 302), (301, 572), (303, 304), (304, 308), (305, 307), (305, 308), (306, 307), (306, 576), (310, 314), (310, 315), (311, 312), (311, 319), (312, 313), (313, 314), (315, 316), (316, 317), (318, 321), (318, 322), (319, 320), (320, 321), (322, 323), (323, 324), (325, 326), (325, 328), (326, 329), (327, 328), (329, 330), (330, 331), (331, 332), (332, 339), (333, 334), (333, 337), (334, 336), (335, 336), (337, 338), (338, 339), (451, 455), (451, 456), (452, 453), (452, 460), (453, 454), (454, 455), (456, 457), (457, 458), (459, 462), (459, 463), (460, 461), (461, 462), (463, 464), (464, 465), (466, 470), (466, 471), (467, 468), (467, 475), (468, 469), (469, 470), (471, 472), (472, 473), (474, 477), (474, 478), (475, 476), (476, 477), (478, 479), (479, 480), (481, 485), (481, 486), (482, 483), (482, 490), (483, 484), (484, 485), (486, 487), (487, 488), (489, 492), (489, 493), (490, 491), (491, 492), (493, 494), (494, 495), (496, 500), (496, 501), (497, 498), (497, 505), (498, 499), (499, 500), (501, 502), (502, 503), (504, 507), (504, 508), (505, 506), (506, 507), (508, 509), (509, 510), (511, 512), (511, 519), (512, 513), (513, 514), (514, 515), (515, 516), (516, 517), (517, 518), (519, 520), (520, 521), (521, 522), (522, 524), (523, 524), (523, 525), (526, 527), (526, 534), (527, 528), (528, 529), (529, 530), (530, 531), (531, 532), (532, 533), (534, 535), (535, 536), (536, 537), (537, 539), (538, 539), (538, 540), (541, 542), (541, 549), (542, 543), (543, 544), (544, 545), (545, 546), (546, 547), (547, 548), (549, 550), (550, 551), (551, 552), (552, 554), (553, 554), (553, 555), (556, 557), (556, 564), (557, 558), (558, 559), (559, 560), (560, 561), (561, 562), (562, 563), (564, 565), (565, 566), (566, 567), (567, 569), (568, 569), (568, 570), (571, 572), (571, 573), (573, 574), (574, 577), (575, 576), (575, 577)])
me_attire_hat_monorailticketercap.attributes.new('sharp_edge', 'BOOLEAN', 'EDGE').data.foreach_set('value', [ (min(e.vertices), max(e.vertices)) in _k for e in me_attire_hat_monorailticketercap.edges])
_uv = me_attire_hat_monorailticketercap.uv_layers.new(name='UVMap')
_uv.uv.foreach_set('vector', [0.0, 0.0, 0.0, 0.0, 0.0, 0.0, 0.0, 0.0, 0.0, 0.0, 0.0, 0.0, 0.0, 0.0, 0.0, 0.0, 0.0, 0.0, 0.0, 0.0, 0.0, 0.0, 0.0, 0.0, 0.0, 0.0, 0.0, 0.0, 0.0, 0.0, 0.0, 0.0, 0.0, 0.0, 0.0, 0.0, 0.0, 0.0, 0.0, 0.0, 0.0, 0.0, 0.0, 0.0, 0.0, 0.0, 0.0, 0.0, 0.0, 0.0, 0.0, 0.0, 0.0, 0.0, 0.0, 0.0, 0.0, 0.0, 0.0, 0.0, 0.0, 0.0, 0.0, 0.0, 0.0, 0.0, 0.0, 0.0, 0.0, 0.0, 0.0, 0.0, 0.0, 0.0, 0.0, 0.0, 0.0, 0.0, 0.0, 0.0, 0.0, 0.0, 0.0, 0.0, 0.0, 0.0, 0.0, 0.0, 0.0, 0.0, 0.0, 0.0, 0.0, 0.0, 0.0, 0.0, 0.0, 0.0, 0.0, 0.0, 0.0, 0.0, 0.0, 0.0, 0.0, 0.0, 0.0, 0.0, 0.0, 0.0, 0.0, 0.0, 0.0, 0.0, 0.0, 0.0, 0.0, 0.0, 0.0, 0.0, 0.0, 0.0, 0.0, 0.0, 0.0, 0.0, 0.0, 0.0, 0.0, 0.0, 0.0, 0.0, 0.0, 0.0, 0.0, 0.0, 0.0, 0.0, 0.0, 0.0, 0.0, 0.0, 0.0, 0.0, 0.0, 0.0, 0.0, 0.0, 0.0, 0.0, 0.0, 0.0, 0.0, 0.0, 0.0, 0.0, 0.0, 0.0, 0.0, 0.0, 0.0, 0.0, 0.0, 0.0, 0.0, 0.0, 0.0, 0.0, 0.0, 0.0, 0.0, 0.0, 0.0, 0.0, 0.0, 0.0, 0.0, 0.0, 0.0, 0.0, 0.0, 0.0, 0.0, 0.0, 0.0, 0.0, 0.0, 0.0, 0.0, 0.0, 0.0, 0.0, 0.7771, 0.2503, 0.7771, 0.2503, 0.778, 0.2792, 0.778, 0.2793, 0.7771, 0.2503, 0.777, 0.2503, 0.7779, 0.2792, 0.778, 0.2792, 0.777, 0.2503, 0.7771, 0.2503, 0.778, 0.2795, 0.7779, 0.2792, 0.7771, 0.2503, 0.7771, 0.2503, 0.778, 0.2793, 0.778, 0.2795, 0.778, 0.2793, 0.778, 0.2792, 0.7735, 0.307, 0.7734, 0.3073, 0.778, 0.2792, 0.7779, 0.2792, 0.7733, 0.3073, 0.7735, 0.307, 0.7779, 0.2792, 0.778, 0.2795, 0.7733, 0.3078, 0.7733, 0.3073, 0.778, 0.2795, 0.778, 0.2793, 0.7734, 0.3073, 0.7733, 0.3078, 0.7734, 0.3073, 0.7735, 0.307, 0.7647, 0.3325, 0.7646, 0.3328, 0.7735, 0.307, 0.7733, 0.3073, 0.7643, 0.3332, 0.7647, 0.3325, 0.7733, 0.3073, 0.7733, 0.3078, 0.7643, 0.3334, 0.7643, 0.3332, 0.7733, 0.3078, 0.7734, 0.3073, 0.7655, 0.3308, 0.7643, 0.3334, 0.7518, 0.3547, 0.7513, 0.3554, 0.7643, 0.3334, 0.7655, 0.3308, 0.7513, 0.3554, 0.7511, 0.3554, 0.7643, 0.3332, 0.7643, 0.3334, 0.7511, 0.3554, 0.7519, 0.3545, 0.7647, 0.3325, 0.7643, 0.3332, 0.7519, 0.3545, 0.7518, 0.3548, 0.7646, 0.3328, 0.7647, 0.3325, 0.7355, 0.3729, 0.7356, 0.3728, 0.7161, 0.387, 0.7161, 0.3871, 0.7356, 0.3728, 0.7346, 0.3736, 0.7152, 0.3875, 0.7161, 0.387, 0.7346, 0.3736, 0.735, 0.3734, 0.7156, 0.3874, 0.7152, 0.3875, 0.735, 0.3734, 0.7341, 0.3742, 0.7161, 0.3871, 0.7156, 0.3874, 0.7161, 0.3871, 0.7161, 0.387, 0.6941, 0.3971, 0.6941, 0.3971, 0.7161, 0.387, 0.7152, 0.3875, 0.6933, 0.3973, 0.6941, 0.3971, 0.7152, 0.3875, 0.7156, 0.3874, 0.6937, 0.3973, 0.6933, 0.3973, 0.7156, 0.3874, 0.7161, 0.3871, 0.6941, 0.3971, 0.6937, 0.3973, 0.6941, 0.3971, 0.6941, 0.3971, 0.6707, 0.4029, 0.6704, 0.4029, 0.6941, 0.3971, 0.6933, 0.3973, 0.6707, 0.4028, 0.6707, 0.4029, 0.6933, 0.3973, 0.6937, 0.3973, 0.6701, 0.403, 0.6707, 0.4028, 0.6937, 0.3973, 0.6941, 0.3971, 0.6704, 0.4029, 0.6701, 0.403, 0.7518, 0.3548, 0.7519, 0.3545, 0.7356, 0.3728, 0.7355, 0.3729, 0.7519, 0.3545, 0.7511, 0.3554, 0.7346, 0.3736, 0.7356, 0.3728, 0.7511, 0.3554, 0.7513, 0.3554, 0.735, 0.3734, 0.7346, 0.3736, 0.7513, 0.3554, 0.7518, 0.3547, 0.7341, 0.3742, 0.735, 0.3734, 0.7771, 0.2503, 0.7771, 0.2503, 0.7776, 0.2824, 0.778, 0.2793, 0.778, 0.2793, 0.7776, 0.2824, 0.7718, 0.3131, 0.7734, 0.3073, 0.7734, 0.3073, 0.7718, 0.3131, 0.7634, 0.3357, 0.7655, 0.3308, 0.7518, 0.3547, 0.7514, 0.3553, 0.7376, 0.3713, 0.7341, 0.3742, 0.7341, 0.3742, 0.7376, 0.3713, 0.7184, 0.3859, 0.7161, 0.3871, 0.7161, 0.3871, 0.7184, 0.3859, 0.6967, 0.3962, 0.6941, 0.3971, 0.6941, 0.3971, 0.6967, 0.3962, 0.6699, 0.4031, 0.6704, 0.4029, 0.7558, 0.3363, 0.7412, 0.3483, 0.7328, 0.3662, 0.7478, 0.3541, 0.7634, 0.3357, 0.7514, 0.3553, 0.7518, 0.3547, 0.7655, 0.3308, 0.7478, 0.3541, 0.7328, 0.3662, 0.7184, 0.3859, 0.7376, 0.3713, 0.7328, 0.3662, 0.7191, 0.3729, 0.6967, 0.3962, 0.7184, 0.3859, 0.7191, 0.3729, 0.7039, 0.3765, 0.6699, 0.4031, 0.6967, 0.3962, 0.7718, 0.3131, 0.7558, 0.3363, 0.7478, 0.3541, 0.7634, 0.3357, 0.7412, 0.3483, 0.7292, 0.3551, 0.7191, 0.3729, 0.7328, 0.3662, 0.7292, 0.3551, 0.7164, 0.3582, 0.7039, 0.3765, 0.7191, 0.3729, 0.7776, 0.2824, 0.7612, 0.3141, 0.7558, 0.3363, 0.7718, 0.3131, 0.7612, 0.3141, 0.7469, 0.3293, 0.7412, 0.3483, 0.7558, 0.3363, 0.7469, 0.3293, 0.7349, 0.3369, 0.7292, 0.3551, 0.7412, 0.3483, 0.7349, 0.3369, 0.7229, 0.3404, 0.7164, 0.3582, 0.7292, 0.3551, 0.7771, 0.2503, 0.7612, 0.2938, 0.7612, 0.3141, 0.7776, 0.2824, 0.7612, 0.2938, 0.7479, 0.3121, 0.7469, 0.3293, 0.7612, 0.3141, 0.7479, 0.3121, 0.7356, 0.3221, 0.7349, 0.3369, 0.7469, 0.3293, 0.7356, 0.3221, 0.7235, 0.3267, 0.7229, 0.3404, 0.7349, 0.3369, 0.7634, 0.3357, 0.7478, 0.3541, 0.7376, 0.3713, 0.7514, 0.3553, 0.0, 0.0, 0.0, 0.0, 0.0, 0.0, 0.0, 0.0, 0.0, 0.0, 0.0, 0.0, 0.0, 0.0, 0.0, 0.0, 0.0, 0.0, 0.0, 0.0, 0.0, 0.0, 0.0, 0.0, 0.0, 0.0, 0.0, 0.0, 0.0, 0.0, 0.0, 0.0, 0.0, 0.0, 0.0, 0.0, 0.0, 0.0, 0.0, 0.0, 0.0, 0.0, 0.0, 0.0, 0.0, 0.0, 0.0, 0.0, 0.0, 0.0, 0.0, 0.0, 0.0, 0.0, 0.0, 0.0, 0.0, 0.0, 0.0, 0.0, 0.0, 0.0, 0.0, 0.0, 0.7771, 0.2503, 0.778, 0.2793, 0.778, 0.2792, 0.7771, 0.2503, 0.7771, 0.2503, 0.778, 0.2792, 0.7779, 0.2792, 0.777, 0.2503, 0.777, 0.2503, 0.7779, 0.2792, 0.778, 0.2795, 0.7771, 0.2503, 0.7771, 0.2503, 0.778, 0.2795, 0.778, 0.2793, 0.7771, 0.2503, 0.778, 0.2793, 0.7734, 0.3073, 0.7735, 0.307, 0.778, 0.2792, 0.778, 0.2792, 0.7735, 0.307, 0.7733, 0.3073, 0.7779, 0.2792, 0.7779, 0.2792, 0.7733, 0.3073, 0.7733, 0.3078, 0.778, 0.2795, 0.778, 0.2795, 0.7733, 0.3078, 0.7734, 0.3073, 0.778, 0.2793, 0.7734, 0.3073, 0.7646, 0.3328, 0.7647, 0.3325, 0.7735, 0.307, 0.7735, 0.307, 0.7647, 0.3325, 0.7643, 0.3332, 0.7733, 0.3073, 0.7733, 0.3073, 0.7643, 0.3332, 0.7643, 0.3334, 0.7733, 0.3078, 0.7733, 0.3078, 0.7643, 0.3334, 0.7655, 0.3308, 0.7734, 0.3073, 0.7518, 0.3547, 0.7655, 0.3308, 0.7643, 0.3334, 0.7513, 0.3554, 0.7513, 0.3554, 0.7643, 0.3334, 0.7643, 0.3332, 0.7511, 0.3554, 0.7511, 0.3554, 0.7643, 0.3332, 0.7647, 0.3325, 0.7519, 0.3545, 0.7519, 0.3545, 0.7647, 0.3325, 0.7646, 0.3328, 0.7518, 0.3548, 0.7355, 0.3729, 0.7161, 0.3871, 0.7161, 0.387, 0.7356, 0.3728, 0.7356, 0.3728, 0.7161, 0.387, 0.7152, 0.3875, 0.7346, 0.3736, 0.7346, 0.3736, 0.7152, 0.3875, 0.7156, 0.3874, 0.735, 0.3734, 0.735, 0.3734, 0.7156, 0.3874, 0.7161, 0.3871, 0.7341, 0.3742, 0.7161, 0.3871, 0.6941, 0.3971, 0.6941, 0.3971, 0.7161, 0.387, 0.7161, 0.387, 0.6941, 0.3971, 0.6933, 0.3973, 0.7152, 0.3875, 0.7152, 0.3875, 0.6933, 0.3973, 0.6937, 0.3973, 0.7156, 0.3874, 0.7156, 0.3874, 0.6937, 0.3973, 0.6941, 0.3971, 0.7161, 0.3871, 0.6941, 0.3971, 0.6704, 0.4029, 0.6707, 0.4029, 0.6941, 0.3971, 0.6941, 0.3971, 0.6707, 0.4029, 0.6707, 0.4028, 0.6933, 0.3973, 0.6933, 0.3973, 0.6707, 0.4028, 0.6701, 0.403, 0.6937, 0.3973, 0.6937, 0.3973, 0.6701, 0.403, 0.6704, 0.4029, 0.6941, 0.3971, 0.7518, 0.3548, 0.7355, 0.3729, 0.7356, 0.3728, 0.7519, 0.3545, 0.7519, 0.3545, 0.7356, 0.3728, 0.7346, 0.3736, 0.7511, 0.3554, 0.7511, 0.3554, 0.7346, 0.3736, 0.735, 0.3734, 0.7513, 0.3554, 0.7513, 0.3554, 0.735, 0.3734, 0.7341, 0.3742, 0.7518, 0.3547, 0.7771, 0.2503, 0.778, 0.2793, 0.7776, 0.2824, 0.7771, 0.2503, 0.778, 0.2793, 0.7734, 0.3073, 0.7718, 0.3131, 0.7776, 0.2824, 0.7734, 0.3073, 0.7655, 0.3308, 0.7634, 0.3357, 0.7718, 0.3131, 0.7518, 0.3547, 0.7341, 0.3742, 0.7376, 0.3713, 0.7514, 0.3553, 0.7341, 0.3742, 0.7161, 0.3871, 0.7184, 0.3859, 0.7376, 0.3713, 0.7161, 0.3871, 0.6941, 0.3971, 0.6967, 0.3962, 0.7184, 0.3859, 0.6941, 0.3971, 0.6704, 0.4029, 0.6699, 0.4031, 0.6967, 0.3962, 0.7558, 0.3363, 0.7478, 0.3541, 0.7328, 0.3662, 0.7412, 0.3483, 0.7634, 0.3357, 0.7655, 0.3308, 0.7518, 0.3547, 0.7514, 0.3553, 0.7478, 0.3541, 0.7376, 0.3713, 0.7184, 0.3859, 0.7328, 0.3662, 0.7328, 0.3662, 0.7184, 0.3859, 0.6967, 0.3962, 0.7191, 0.3729, 0.7191, 0.3729, 0.6967, 0.3962, 0.6699, 0.4031, 0.7039, 0.3765, 0.7718, 0.3131, 0.7634, 0.3357, 0.7478, 0.3541, 0.7558, 0.3363, 0.7412, 0.3483, 0.7328, 0.3662, 0.7191, 0.3729, 0.7292, 0.3551, 0.7292, 0.3551, 0.7191, 0.3729, 0.7039, 0.3765, 0.7164, 0.3582, 0.7776, 0.2824, 0.7718, 0.3131, 0.7558, 0.3363, 0.7612, 0.3141, 0.7612, 0.3141, 0.7558, 0.3363, 0.7412, 0.3483, 0.7469, 0.3293, 0.7469, 0.3293, 0.7412, 0.3483, 0.7292, 0.3551, 0.7349, 0.3369, 0.7349, 0.3369, 0.7292, 0.3551, 0.7164, 0.3582, 0.7229, 0.3404, 0.7771, 0.2503, 0.7776, 0.2824, 0.7612, 0.3141, 0.7612, 0.2938, 0.7612, 0.2938, 0.7612, 0.3141, 0.7469, 0.3293, 0.7479, 0.3121, 0.7479, 0.3121, 0.7469, 0.3293, 0.7349, 0.3369, 0.7356, 0.3221, 0.7356, 0.3221, 0.7349, 0.3369, 0.7229, 0.3404, 0.7235, 0.3267, 0.7634, 0.3357, 0.7514, 0.3553, 0.7376, 0.3713, 0.7478, 0.3541, 0.0, 0.0, 0.0, 0.0, 0.0, 0.0, 0.0, 0.0, 0.0, 0.0, 0.0, 0.0, 0.0, 0.0, 0.0, 0.0, 0.0, 0.0, 0.0, 0.0, 0.0, 0.0, 0.0, 0.0, 0.0, 0.0, 0.0, 0.0, 0.0, 0.0, 0.0, 0.0, 0.0, 0.0, 0.0, 0.0, 0.0, 0.0, 0.0, 0.0, 0.0, 0.0, 0.0, 0.0, 0.0, 0.0, 0.0, 0.0, 0.0, 0.0, 0.0, 0.0, 0.0, 0.0, 0.0, 0.0, 0.0, 0.0, 0.0, 0.0, 0.0, 0.0, 0.0, 0.0, 0.0, 0.0, 0.0, 0.0, 0.0, 0.0, 0.0, 0.0, 0.0, 0.0, 0.0, 0.0, 0.0, 0.0, 0.0, 0.0, 0.0, 0.0, 0.0, 0.0, 0.0, 0.0, 0.0, 0.0, 0.0, 0.0, 0.0, 0.0, 0.0, 0.0, 0.0, 0.0, 0.0, 0.0, 0.0, 0.0, 0.0, 0.0, 0.0, 0.0, 0.0, 0.0, 0.0, 0.0, 0.0, 0.0, 0.0, 0.0, 0.0, 0.0, 0.0, 0.0, 0.0, 0.0, 0.0, 0.0, 0.0, 0.0, 0.0, 0.0, 0.0, 0.0, 0.0, 0.0, 0.0, 0.0, 0.0, 0.0, 0.0, 0.0, 0.0, 0.0, 0.0, 0.0, 0.0, 0.0, 0.0, 0.0, 0.0, 0.0, 0.0, 0.0, 0.0, 0.0, 0.0, 0.0, 0.0, 0.0, 0.0, 0.0, 0.0, 0.0, 0.0, 0.0, 0.0, 0.0, 0.0, 0.0, 0.0, 0.0, 0.0, 0.0, 0.0, 0.0, 0.0, 0.0, 0.0, 0.0, 0.0, 0.0, 0.0, 0.0, 0.0, 0.0, 0.0, 0.0, 0.0, 0.0, 0.0, 0.0, 0.0, 0.0, 0.0, 0.0, 0.0, 0.0, 0.0, 0.0, 0.0, 0.0, 0.0, 0.0, 0.0, 0.0, 0.0, 0.0, 0.0, 0.0, 0.0, 0.0, 0.0, 0.0, 0.0, 0.0, 0.0, 0.0, 0.0, 0.0, 0.0, 0.0, 0.0, 0.0, 0.0, 0.0, 0.0, 0.0, 0.0, 0.0, 0.0, 0.0, 0.0, 0.0, 0.0, 0.0, 0.0, 0.0, 0.0, 0.0, 0.0, 0.0, 0.0, 0.0, 0.0, 0.0, 0.0, 0.0, 0.0, 0.0, 0.0, 0.0, 0.0, 0.0, 0.0, 0.0, 0.0, 0.0, 0.0, 0.0, 0.0, 0.0, 0.0, 0.0, 0.0, 0.0, 0.0, 0.0, 0.0, 0.0, 0.0, 0.0, 0.0, 0.0, 0.0, 0.0, 0.0, 0.0, 0.0, 0.0, 0.0, 0.0, 0.0, 0.0, 0.0, 0.0, 0.0, 0.0, 0.0, 0.0, 0.0, 0.0, 0.0, 0.0, 0.0, 0.0, 0.0, 0.0, 0.0, 0.0, 0.0, 0.0, 0.0, 0.0, 0.0, 0.0, 0.0, 0.0, 0.0, 0.0, 0.0, 0.0, 0.0, 0.0, 0.0, 0.0, 0.0, 0.0, 0.0, 0.0, 0.0, 0.0, 0.0, 0.0, 0.0, 0.0, 0.0, 0.0, 0.0, 0.0, 0.0, 0.0, 0.0, 0.0, 0.0, 0.0, 0.0, 0.0, 0.0, 0.0, 0.0, 0.0, 0.0, 0.0, 0.0, 0.0, 0.0, 0.0, 0.0, 0.0, 0.0, 0.0, 0.0, 0.0, 0.0, 0.0, 0.0, 0.0, 0.0, 0.0, 0.0, 0.0, 0.0, 0.0, 0.0, 0.0, 0.0, 0.0, 0.0, 0.0, 0.0, 0.0, 0.0, 0.0, 0.0, 0.0, 0.0, 0.0, 0.0, 0.0, 0.0, 0.0, 0.0, 0.0, 0.0, 0.0, 0.0, 0.0, 0.0, 0.0, 0.0, 0.0, 0.0, 0.0, 0.0, 0.0, 0.0, 0.0, 0.0, 0.0, 0.0, 0.0, 0.0, 0.0, 0.0, 0.0, 0.0, 0.0, 0.0, 0.0, 0.0, 0.0, 0.0, 0.0, 0.0, 0.0, 0.0, 0.0, 0.0, 0.0, 0.0, 0.0, 0.0, 0.0, 0.0, 0.0, 0.0, 0.0, 0.0, 0.0, 0.0, 0.0, 0.0, 0.0, 0.0, 0.0, 0.0, 0.0, 0.0, 0.0, 0.0, 0.0, 0.0, 0.0, 0.0, 0.0, 0.0, 0.0, 0.0, 0.0, 0.0, 0.0, 0.0, 0.0, 0.0, 0.0, 0.0, 0.0, 0.0, 0.0, 0.0, 0.0, 0.0, 0.0, 0.0, 0.0, 0.0, 0.0, 0.0, 0.0, 0.0, 0.0, 0.0, 0.0, 0.0, 0.0, 0.0, 0.0, 0.0, 0.0, 0.0, 0.0, 0.0, 0.0, 0.0, 0.0, 0.0, 0.0, 0.0, 0.0, 0.0, 0.0, 0.0, 0.0, 0.0, 0.0, 0.0, 0.0, 0.0, 0.0, 0.0, 0.0, 0.0, 0.0, 0.0, 0.0, 0.0, 0.0, 0.0, 0.0, 0.0, 0.0, 0.0, 0.0, 0.0, 0.0, 0.0, 0.0, 0.0, 0.0, 0.0, 0.0, 0.0, 0.0, 0.0, 0.0, 0.0, 0.0, 0.0, 0.0, 0.0, 0.0, 0.0, 0.0, 0.0, 0.0, 0.0, 0.0, 0.0, 0.0, 0.0, 0.0, 0.0, 0.0, 0.0, 0.0, 0.0, 0.0, 0.0, 0.0, 0.0, 0.0, 0.0, 0.0, 0.0, 0.0, 0.0, 0.0, 0.0, 0.0, 0.0, 0.0, 0.0, 0.0, 0.0, 0.0, 0.0, 0.0, 0.0, 0.0, 0.0, 0.0, 0.0, 0.0, 0.0, 0.0, 0.0, 0.0, 0.0, 0.0, 0.0, 0.0, 0.0, 0.0, 0.0, 0.0, 0.0, 0.0, 0.0, 0.0, 0.0, 0.0, 0.0, 0.0, 0.0, 0.0, 0.0, 0.0, 0.0, 0.0, 0.0, 0.0, 0.0, 0.0, 0.0, 0.0, 0.0, 0.0, 0.0, 0.0, 0.0, 0.0, 0.0, 0.0, 0.0, 0.0, 0.0, 0.0, 0.0, 0.0, 0.0, 0.0, 0.0, 0.0, 0.0, 0.0, 0.0, 0.0, 0.0, 0.0, 0.0, 0.0, 0.0, 0.0, 0.0, 0.0, 0.0, 0.0, 0.0, 0.0, 0.0, 0.0, 0.0, 0.0, 0.0, 0.0, 0.0, 0.0, 0.0, 0.0, 0.0, 0.0, 0.0, 0.0, 0.0, 0.0, 0.0, 0.0, 0.0, 0.0, 0.0, 0.0, 0.0, 0.0, 0.0, 0.0, 0.0, 0.0, 0.0, 0.0, 0.0, 0.0, 0.0, 0.0, 0.0, 0.0, 0.0, 0.0, 0.0, 0.0, 0.0, 0.0, 0.0, 0.0, 0.0, 0.0, 0.0, 0.0, 0.0, 0.0, 0.0, 0.0, 0.0, 0.0, 0.0, 0.0, 0.0, 0.0, 0.0, 0.0, 0.0, 0.0, 0.0, 0.0, 0.0, 0.0, 0.0, 0.0, 0.0, 0.0, 0.0, 0.0, 0.0, 0.0, 0.0, 0.0, 0.0, 0.0, 0.0, 0.0, 0.0, 0.0, 0.0, 0.0, 0.0, 0.0, 0.0, 0.0, 0.0, 0.0, 0.0, 0.0, 0.0, 0.0, 0.0, 0.0, 0.0, 0.0, 0.0, 0.0, 0.0, 0.0, 0.0, 0.0, 0.0, 0.0, 0.0, 0.0, 0.0, 0.0, 0.0, 0.0, 0.0, 0.0, 0.0, 0.0, 0.0, 0.0, 0.0, 0.0, 0.0, 0.0, 0.0, 0.0, 0.0, 0.0, 0.0, 0.0, 0.0, 0.0, 0.0, 0.0, 0.0, 0.0, 0.0, 0.0, 0.0, 0.0, 0.0, 0.0, 0.0, 0.0, 0.0, 0.0, 0.0, 0.0, 0.0, 0.0, 0.0, 0.0, 0.0, 0.0, 0.0, 0.0, 0.0, 0.0, 0.0, 0.0, 0.0, 0.0, 0.0, 0.0, 0.0, 0.0, 0.0, 0.0, 0.0, 0.0, 0.0, 0.0, 0.0, 0.0, 0.0, 0.0, 0.0, 0.0, 0.0, 0.0, 0.0, 0.0, 0.0, 0.0, 0.0, 0.0, 0.0, 0.0, 0.0, 0.0, 0.0, 0.0, 0.0, 0.0, 0.0, 0.0, 0.0, 0.0, 0.0, 0.0, 0.0, 0.0, 0.0, 0.0, 0.0, 0.0, 0.0, 0.0, 0.0, 0.0, 0.0, 0.0, 0.0, 0.0, 0.0, 0.0, 0.0, 0.0, 0.0, 0.0, 0.0, 0.0, 0.0, 0.0, 0.0, 0.0, 0.0, 0.0, 0.0, 0.0, 0.0, 0.0, 0.0, 0.0, 0.0, 0.0, 0.0, 0.0, 0.0, 0.0, 0.0, 0.0, 0.0, 0.0, 0.0, 0.0, 0.0, 0.0, 0.0, 0.0, 0.0, 0.0, 0.0, 0.0, 0.0, 0.0, 0.0, 0.0, 0.0, 0.0, 0.0, 0.0, 0.0, 0.0, 0.0, 0.0, 0.6941, 0.3971, 0.6704, 0.4029, 0.0, 0.0, 0.0, 0.0, 0.7161, 0.3871, 0.6941, 0.3971, 0.0, 0.0, 0.0, 0.0, 0.7355, 0.3729, 0.7161, 0.3871, 0.0, 0.0, 0.0, 0.0, 0.7518, 0.3548, 0.7355, 0.3729, 0.0, 0.0, 0.0, 0.0, 0.7646, 0.3328, 0.7518, 0.3548, 0.0, 0.0, 0.0, 0.0, 0.7734, 0.3073, 0.7646, 0.3328, 0.0, 0.0, 0.0, 0.0, 0.778, 0.2793, 0.7734, 0.3073, 0.0, 0.0, 0.0, 0.0, 0.7771, 0.2503, 0.778, 0.2793, 0.0, 0.0, 0.0, 0.0, 0.778, 0.2793, 0.7771, 0.2503, 0.0, 0.0, 0.0, 0.0, 0.7734, 0.3073, 0.778, 0.2793, 0.0, 0.0, 0.0, 0.0, 0.7646, 0.3328, 0.7734, 0.3073, 0.0, 0.0, 0.0, 0.0, 0.7518, 0.3548, 0.7646, 0.3328, 0.0, 0.0, 0.0, 0.0, 0.7355, 0.3729, 0.7518, 0.3548, 0.0, 0.0, 0.0, 0.0, 0.7161, 0.3871, 0.7355, 0.3729, 0.0, 0.0, 0.0, 0.0, 0.6941, 0.3971, 0.7161, 0.3871, 0.0, 0.0, 0.0, 0.0, 0.6704, 0.4029, 0.6941, 0.3971, 0.0, 0.0, 0.0, 0.0, 0.0, 0.0, 0.0, 0.0, 0.0, 0.0, 0.0, 0.0, 0.0, 0.0, 0.0, 0.0, 0.0, 0.0, 0.0, 0.0, 0.0, 0.0, 0.0, 0.0, 0.0, 0.0, 0.0, 0.0, 0.0, 0.0, 0.0, 0.0, 0.0, 0.0, 0.0, 0.0, 0.0, 0.0, 0.0, 0.0, 0.0, 0.0, 0.0, 0.0, 0.0, 0.0, 0.0, 0.0, 0.0, 0.0, 0.0, 0.0, 0.0, 0.0, 0.0, 0.0, 0.0, 0.0, 0.0, 0.0, 0.0, 0.0, 0.0, 0.0, 0.0, 0.0, 0.0, 0.0, 0.0, 0.0, 0.0, 0.0, 0.0, 0.0, 0.0, 0.0, 0.0, 0.0, 0.0, 0.0, 0.0, 0.0, 0.0, 0.0, 0.0, 0.0, 0.0, 0.0, 0.0, 0.0, 0.0, 0.0, 0.0, 0.0, 0.0, 0.0, 0.0, 0.0, 0.0, 0.0, 0.0, 0.0, 0.0, 0.0, 0.0, 0.0, 0.0, 0.0, 0.0, 0.0, 0.0, 0.0, 0.0, 0.0, 0.0, 0.0, 0.0, 0.0, 0.0, 0.0, 0.0, 0.0, 0.0, 0.0, 0.0, 0.0, 0.0, 0.0, 0.0, 0.0, 0.0, 0.0, 0.0, 0.0, 0.0, 0.0, 0.0, 0.0, 0.0, 0.0, 0.0, 0.0, 0.0, 0.0, 0.0, 0.0, 0.0, 0.0, 0.0, 0.0, 0.0, 0.0, 0.0, 0.0, 0.0, 0.0, 0.0, 0.0, 0.0, 0.0, 0.0, 0.0, 0.0, 0.0, 0.0, 0.0, 0.0, 0.0, 0.0, 0.0, 0.0, 0.0, 0.0, 0.0, 0.0, 0.0, 0.0, 0.0, 0.0, 0.0, 0.0, 0.0, 0.0, 0.0, 0.0, 0.0, 0.0, 0.0, 0.0, 0.0, 0.0, 0.0, 0.0, 0.0, 0.0, 0.0, 0.0, 0.0, 0.0, 0.0, 0.0, 0.0, 0.0, 0.0, 0.0, 0.0, 0.0, 0.0, 0.0, 0.0, 0.0, 0.0, 0.0, 0.0, 0.0, 0.0, 0.0, 0.0, 0.0, 0.0, 0.0, 0.0, 0.0, 0.0, 0.0, 0.0, 0.0, 0.0, 0.0, 0.0, 0.0, 0.0, 0.0, 0.0, 0.0, 0.0, 0.0, 0.0, 0.0, 0.0, 0.0, 0.0, 0.0, 0.0, 0.0, 0.0, 0.0, 0.0, 0.0, 0.0, 0.0, 0.0, 0.0, 0.0, 0.0, 0.0, 0.0, 0.0, 0.0, 0.0, 0.0, 0.0, 0.0, 0.0, 0.0, 0.0, 0.0, 0.0, 0.0, 0.0, 0.0, 0.0, 0.0, 0.0, 0.0, 0.0, 0.0, 0.0, 0.0, 0.0, 0.0, 0.0, 0.0, 0.0, 0.0, 0.0, 0.0, 0.0, 0.0, 0.0, 0.0, 0.0, 0.0, 0.0, 0.0, 0.0, 0.0, 0.0, 0.0, 0.0, 0.0, 0.0, 0.0, 0.0, 0.0, 0.0, 0.0, 0.0, 0.0, 0.0, 0.0, 0.0, 0.0, 0.0, 0.0, 0.0, 0.0, 0.0, 0.0, 0.0, 0.0, 0.0, 0.0, 0.0, 0.0, 0.0, 0.0, 0.0, 0.0, 0.0, 0.0, 0.0, 0.0, 0.0, 0.0, 0.0, 0.0, 0.0, 0.0, 0.0, 0.0, 0.0, 0.0, 0.0, 0.0, 0.0, 0.0, 0.0, 0.0, 0.0, 0.0, 0.0, 0.0, 0.0, 0.0, 0.0, 0.0, 0.0, 0.0, 0.0, 0.0, 0.0, 0.0, 0.0, 0.0, 0.0, 0.0, 0.0, 0.0, 0.0, 0.0, 0.0, 0.0, 0.0, 0.0, 0.0, 0.0, 0.0, 0.0, 0.0, 0.0, 0.0, 0.0, 0.0, 0.0, 0.0, 0.0, 0.0, 0.7771, 0.2503, 0.778, 0.2793, 0.778, 0.2792, 0.7771, 0.2503, 0.7771, 0.2503, 0.778, 0.2792, 0.7779, 0.2792, 0.777, 0.2503, 0.777, 0.2503, 0.7779, 0.2792, 0.778, 0.2795, 0.7771, 0.2503, 0.7771, 0.2503, 0.778, 0.2795, 0.778, 0.2793, 0.7771, 0.2503, 0.778, 0.2793, 0.7734, 0.3073, 0.7735, 0.307, 0.778, 0.2792, 0.778, 0.2792, 0.7735, 0.307, 0.7733, 0.3073, 0.7779, 0.2792, 0.7779, 0.2792, 0.7733, 0.3073, 0.7733, 0.3078, 0.778, 0.2795, 0.778, 0.2795, 0.7733, 0.3078, 0.7734, 0.3073, 0.778, 0.2793, 0.7734, 0.3073, 0.7646, 0.3328, 0.7647, 0.3325, 0.7735, 0.307, 0.7735, 0.307, 0.7647, 0.3325, 0.7643, 0.3332, 0.7733, 0.3073, 0.7733, 0.3073, 0.7643, 0.3332, 0.7643, 0.3334, 0.7733, 0.3078, 0.7733, 0.3078, 0.7643, 0.3334, 0.7655, 0.3308, 0.7734, 0.3073, 0.7518, 0.3547, 0.7655, 0.3308, 0.7643, 0.3334, 0.7513, 0.3554, 0.7513, 0.3554, 0.7643, 0.3334, 0.7643, 0.3332, 0.7511, 0.3554, 0.7511, 0.3554, 0.7643, 0.3332, 0.7647, 0.3325, 0.7519, 0.3545, 0.7519, 0.3545, 0.7647, 0.3325, 0.7646, 0.3328, 0.7518, 0.3548, 0.7355, 0.3729, 0.7161, 0.3871, 0.7161, 0.387, 0.7356, 0.3728, 0.7356, 0.3728, 0.7161, 0.387, 0.7152, 0.3875, 0.7346, 0.3736, 0.7346, 0.3736, 0.7152, 0.3875, 0.7156, 0.3874, 0.735, 0.3734, 0.735, 0.3734, 0.7156, 0.3874, 0.7161, 0.3871, 0.7341, 0.3742, 0.7161, 0.3871, 0.6941, 0.3971, 0.6941, 0.3971, 0.7161, 0.387, 0.7161, 0.387, 0.6941, 0.3971, 0.6933, 0.3973, 0.7152, 0.3875, 0.7152, 0.3875, 0.6933, 0.3973, 0.6937, 0.3973, 0.7156, 0.3874, 0.7156, 0.3874, 0.6937, 0.3973, 0.6941, 0.3971, 0.7161, 0.3871, 0.6941, 0.3971, 0.6704, 0.4029, 0.6707, 0.4029, 0.6941, 0.3971, 0.6941, 0.3971, 0.6707, 0.4029, 0.6707, 0.4028, 0.6933, 0.3973, 0.6933, 0.3973, 0.6707, 0.4028, 0.6701, 0.403, 0.6937, 0.3973, 0.6937, 0.3973, 0.6701, 0.403, 0.6704, 0.4029, 0.6941, 0.3971, 0.7518, 0.3548, 0.7355, 0.3729, 0.7356, 0.3728, 0.7519, 0.3545, 0.7519, 0.3545, 0.7356, 0.3728, 0.7346, 0.3736, 0.7511, 0.3554, 0.7511, 0.3554, 0.7346, 0.3736, 0.735, 0.3734, 0.7513, 0.3554, 0.7513, 0.3554, 0.735, 0.3734, 0.7341, 0.3742, 0.7518, 0.3547, 0.7771, 0.2503, 0.778, 0.2793, 0.7776, 0.2824, 0.7771, 0.2503, 0.778, 0.2793, 0.7734, 0.3073, 0.7718, 0.3131, 0.7776, 0.2824, 0.7734, 0.3073, 0.7655, 0.3308, 0.7634, 0.3357, 0.7718, 0.3131, 0.7518, 0.3547, 0.7341, 0.3742, 0.7376, 0.3713, 0.7514, 0.3553, 0.7341, 0.3742, 0.7161, 0.3871, 0.7184, 0.3859, 0.7376, 0.3713, 0.7161, 0.3871, 0.6941, 0.3971, 0.6967, 0.3962, 0.7184, 0.3859, 0.6941, 0.3971, 0.6704, 0.4029, 0.6699, 0.4031, 0.6967, 0.3962, 0.7558, 0.3363, 0.7478, 0.3541, 0.7328, 0.3662, 0.7412, 0.3483, 0.7634, 0.3357, 0.7655, 0.3308, 0.7518, 0.3547, 0.7514, 0.3553, 0.7478, 0.3541, 0.7376, 0.3713, 0.7184, 0.3859, 0.7328, 0.3662, 0.7328, 0.3662, 0.7184, 0.3859, 0.6967, 0.3962, 0.7191, 0.3729, 0.7191, 0.3729, 0.6967, 0.3962, 0.6699, 0.4031, 0.7039, 0.3765, 0.7718, 0.3131, 0.7634, 0.3357, 0.7478, 0.3541, 0.7558, 0.3363, 0.7412, 0.3483, 0.7328, 0.3662, 0.7191, 0.3729, 0.7292, 0.3551, 0.7292, 0.3551, 0.7191, 0.3729, 0.7039, 0.3765, 0.7164, 0.3582, 0.7776, 0.2824, 0.7718, 0.3131, 0.7558, 0.3363, 0.7612, 0.3141, 0.7612, 0.3141, 0.7558, 0.3363, 0.7412, 0.3483, 0.7469, 0.3293, 0.7469, 0.3293, 0.7412, 0.3483, 0.7292, 0.3551, 0.7349, 0.3369, 0.7349, 0.3369, 0.7292, 0.3551, 0.7164, 0.3582, 0.7229, 0.3404, 0.7771, 0.2503, 0.7776, 0.2824, 0.7612, 0.3141, 0.7612, 0.2938, 0.7612, 0.2938, 0.7612, 0.3141, 0.7469, 0.3293, 0.7479, 0.3121, 0.7479, 0.3121, 0.7469, 0.3293, 0.7349, 0.3369, 0.7356, 0.3221, 0.7356, 0.3221, 0.7349, 0.3369, 0.7229, 0.3404, 0.7235, 0.3267, 0.7634, 0.3357, 0.7514, 0.3553, 0.7376, 0.3713, 0.7478, 0.3541, 0.0, 0.0, 0.0, 0.0, 0.0, 0.0, 0.0, 0.0, 0.0, 0.0, 0.0, 0.0, 0.0, 0.0, 0.0, 0.0, 0.0, 0.0, 0.0, 0.0, 0.0, 0.0, 0.0, 0.0, 0.0, 0.0, 0.0, 0.0, 0.0, 0.0, 0.0, 0.0, 0.0, 0.0, 0.0, 0.0, 0.0, 0.0, 0.0, 0.0, 0.0, 0.0, 0.0, 0.0, 0.0, 0.0, 0.0, 0.0, 0.0, 0.0, 0.0, 0.0, 0.0, 0.0, 0.0, 0.0, 0.0, 0.0, 0.0, 0.0, 0.0, 0.0, 0.0, 0.0, 0.7771, 0.2503, 0.7771, 0.2503, 0.778, 0.2792, 0.778, 0.2793, 0.7771, 0.2503, 0.777, 0.2503, 0.7779, 0.2792, 0.778, 0.2792, 0.777, 0.2503, 0.7771, 0.2503, 0.778, 0.2795, 0.7779, 0.2792, 0.7771, 0.2503, 0.7771, 0.2503, 0.778, 0.2793, 0.778, 0.2795, 0.778, 0.2793, 0.778, 0.2792, 0.7735, 0.307, 0.7734, 0.3073, 0.778, 0.2792, 0.7779, 0.2792, 0.7733, 0.3073, 0.7735, 0.307, 0.7779, 0.2792, 0.778, 0.2795, 0.7733, 0.3078, 0.7733, 0.3073, 0.778, 0.2795, 0.778, 0.2793, 0.7734, 0.3073, 0.7733, 0.3078, 0.7734, 0.3073, 0.7735, 0.307, 0.7647, 0.3325, 0.7646, 0.3328, 0.7735, 0.307, 0.7733, 0.3073, 0.7643, 0.3332, 0.7647, 0.3325, 0.7733, 0.3073, 0.7733, 0.3078, 0.7643, 0.3334, 0.7643, 0.3332, 0.7733, 0.3078, 0.7734, 0.3073, 0.7655, 0.3308, 0.7643, 0.3334, 0.7518, 0.3547, 0.7513, 0.3554, 0.7643, 0.3334, 0.7655, 0.3308, 0.7513, 0.3554, 0.7511, 0.3554, 0.7643, 0.3332, 0.7643, 0.3334, 0.7511, 0.3554, 0.7519, 0.3545, 0.7647, 0.3325, 0.7643, 0.3332, 0.7519, 0.3545, 0.7518, 0.3548, 0.7646, 0.3328, 0.7647, 0.3325, 0.7355, 0.3729, 0.7356, 0.3728, 0.7161, 0.387, 0.7161, 0.3871, 0.7356, 0.3728, 0.7346, 0.3736, 0.7152, 0.3875, 0.7161, 0.387, 0.7346, 0.3736, 0.735, 0.3734, 0.7156, 0.3874, 0.7152, 0.3875, 0.735, 0.3734, 0.7341, 0.3742, 0.7161, 0.3871, 0.7156, 0.3874, 0.7161, 0.3871, 0.7161, 0.387, 0.6941, 0.3971, 0.6941, 0.3971, 0.7161, 0.387, 0.7152, 0.3875, 0.6933, 0.3973, 0.6941, 0.3971, 0.7152, 0.3875, 0.7156, 0.3874, 0.6937, 0.3973, 0.6933, 0.3973, 0.7156, 0.3874, 0.7161, 0.3871, 0.6941, 0.3971, 0.6937, 0.3973, 0.6941, 0.3971, 0.6941, 0.3971, 0.6707, 0.4029, 0.6704, 0.4029, 0.6941, 0.3971, 0.6933, 0.3973, 0.6707, 0.4028, 0.6707, 0.4029, 0.6933, 0.3973, 0.6937, 0.3973, 0.6701, 0.403, 0.6707, 0.4028, 0.6937, 0.3973, 0.6941, 0.3971, 0.6704, 0.4029, 0.6701, 0.403, 0.7518, 0.3548, 0.7519, 0.3545, 0.7356, 0.3728, 0.7355, 0.3729, 0.7519, 0.3545, 0.7511, 0.3554, 0.7346, 0.3736, 0.7356, 0.3728, 0.7511, 0.3554, 0.7513, 0.3554, 0.735, 0.3734, 0.7346, 0.3736, 0.7513, 0.3554, 0.7518, 0.3547, 0.7341, 0.3742, 0.735, 0.3734, 0.7771, 0.2503, 0.7771, 0.2503, 0.7776, 0.2824, 0.778, 0.2793, 0.778, 0.2793, 0.7776, 0.2824, 0.7718, 0.3131, 0.7734, 0.3073, 0.7734, 0.3073, 0.7718, 0.3131, 0.7634, 0.3357, 0.7655, 0.3308, 0.7518, 0.3547, 0.7514, 0.3553, 0.7376, 0.3713, 0.7341, 0.3742, 0.7341, 0.3742, 0.7376, 0.3713, 0.7184, 0.3859, 0.7161, 0.3871, 0.7161, 0.3871, 0.7184, 0.3859, 0.6967, 0.3962, 0.6941, 0.3971, 0.6941, 0.3971, 0.6967, 0.3962, 0.6699, 0.4031, 0.6704, 0.4029, 0.7558, 0.3363, 0.7412, 0.3483, 0.7328, 0.3662, 0.7478, 0.3541, 0.7634, 0.3357, 0.7514, 0.3553, 0.7518, 0.3547, 0.7655, 0.3308, 0.7478, 0.3541, 0.7328, 0.3662, 0.7184, 0.3859, 0.7376, 0.3713, 0.7328, 0.3662, 0.7191, 0.3729, 0.6967, 0.3962, 0.7184, 0.3859, 0.7191, 0.3729, 0.7039, 0.3765, 0.6699, 0.4031, 0.6967, 0.3962, 0.7718, 0.3131, 0.7558, 0.3363, 0.7478, 0.3541, 0.7634, 0.3357, 0.7412, 0.3483, 0.7292, 0.3551, 0.7191, 0.3729, 0.7328, 0.3662, 0.7292, 0.3551, 0.7164, 0.3582, 0.7039, 0.3765, 0.7191, 0.3729, 0.7776, 0.2824, 0.7612, 0.3141, 0.7558, 0.3363, 0.7718, 0.3131, 0.7612, 0.3141, 0.7469, 0.3293, 0.7412, 0.3483, 0.7558, 0.3363, 0.7469, 0.3293, 0.7349, 0.3369, 0.7292, 0.3551, 0.7412, 0.3483, 0.7349, 0.3369, 0.7229, 0.3404, 0.7164, 0.3582, 0.7292, 0.3551, 0.7771, 0.2503, 0.7612, 0.2938, 0.7612, 0.3141, 0.7776, 0.2824, 0.7612, 0.2938, 0.7479, 0.3121, 0.7469, 0.3293, 0.7612, 0.3141, 0.7479, 0.3121, 0.7356, 0.3221, 0.7349, 0.3369, 0.7469, 0.3293, 0.7356, 0.3221, 0.7235, 0.3267, 0.7229, 0.3404, 0.7349, 0.3369, 0.7634, 0.3357, 0.7478, 0.3541, 0.7376, 0.3713, 0.7514, 0.3553, 0.0, 0.0, 0.0, 0.0, 0.0, 0.0, 0.0, 0.0, 0.0, 0.0, 0.0, 0.0, 0.0, 0.0, 0.0, 0.0, 0.0, 0.0, 0.0, 0.0, 0.0, 0.0, 0.0, 0.0, 0.0, 0.0, 0.0, 0.0, 0.0, 0.0, 0.0, 0.0, 0.0, 0.0, 0.0, 0.0, 0.0, 0.0, 0.0, 0.0, 0.0, 0.0, 0.0, 0.0, 0.0, 0.0, 0.0, 0.0, 0.0, 0.0, 0.0, 0.0, 0.0, 0.0, 0.0, 0.0, 0.0, 0.0, 0.0, 0.0, 0.0, 0.0, 0.0, 0.0, 0.0, 0.0, 0.0, 0.0, 0.0, 0.0, 0.0, 0.0, 0.0, 0.0, 0.0, 0.0, 0.0, 0.0, 0.0, 0.0, 0.0, 0.0, 0.0, 0.0, 0.0, 0.0, 0.0, 0.0, 0.0, 0.0, 0.0, 0.0, 0.0, 0.0, 0.0, 0.0, 0.0, 0.0, 0.0, 0.0, 0.0, 0.0, 0.0, 0.0, 0.0, 0.0, 0.0, 0.0, 0.0, 0.0, 0.0, 0.0, 0.0, 0.0, 0.0, 0.0, 0.0, 0.0, 0.0, 0.0, 0.0, 0.0, 0.0, 0.0, 0.0, 0.0, 0.0, 0.0, 0.0, 0.0, 0.0, 0.0, 0.0, 0.0, 0.0, 0.0, 0.0, 0.0, 0.0, 0.0, 0.0, 0.0, 0.0, 0.0, 0.0, 0.0, 0.0, 0.0, 0.0, 0.0, 0.0, 0.0, 0.0, 0.0, 0.0, 0.0, 0.0, 0.0, 0.0, 0.0, 0.0, 0.0, 0.0, 0.0, 0.0, 0.0, 0.0, 0.0, 0.0, 0.0, 0.0, 0.0, 0.0, 0.0, 0.0, 0.0, 0.0, 0.0, 0.0, 0.0, 0.0, 0.0, 0.0, 0.0, 0.0, 0.0, 0.0, 0.0, 0.0, 0.0, 0.0, 0.0, 0.0, 0.0, 0.0, 0.0, 0.0, 0.0, 0.0, 0.0, 0.0, 0.0, 0.0, 0.0, 0.0, 0.0, 0.0, 0.0, 0.0, 0.0, 0.0, 0.0, 0.0, 0.0, 0.0, 0.0, 0.0, 0.0, 0.0, 0.0, 0.0, 0.0, 0.0, 0.0, 0.0, 0.0, 0.0, 0.0, 0.0, 0.0, 0.0, 0.0, 0.0, 0.0, 0.0, 0.0, 0.0, 0.0, 0.0, 0.0, 0.0, 0.0, 0.0, 0.0, 0.0, 0.0, 0.0, 0.0, 0.0, 0.0, 0.0, 0.0, 0.0, 0.0, 0.0, 0.0, 0.0, 0.0, 0.0, 0.0, 0.0, 0.0, 0.0, 0.0, 0.0, 0.0, 0.0, 0.0, 0.0, 0.0, 0.0, 0.0, 0.0, 0.0, 0.0, 0.0, 0.0, 0.0, 0.0, 0.0, 0.0, 0.0, 0.0, 0.0, 0.0, 0.0, 0.0, 0.0, 0.0, 0.0, 0.0, 0.0, 0.0, 0.0, 0.0, 0.0, 0.0, 0.0, 0.0, 0.0, 0.0, 0.0, 0.0, 0.0, 0.0, 0.0, 0.0, 0.0, 0.0, 0.0, 0.0, 0.0, 0.0, 0.0, 0.0, 0.0, 0.0, 0.0, 0.0, 0.0, 0.0, 0.0, 0.0, 0.0, 0.0, 0.0, 0.0, 0.0, 0.0, 0.0, 0.0, 0.0, 0.0, 0.0, 0.0, 0.0, 0.0, 0.0, 0.0, 0.0, 0.0, 0.0, 0.0, 0.0, 0.0, 0.0, 0.0, 0.0, 0.0, 0.0, 0.0, 0.0, 0.0, 0.0, 0.0, 0.0, 0.0, 0.0, 0.0, 0.0, 0.0, 0.0, 0.0, 0.0, 0.0, 0.0, 0.0, 0.0, 0.0, 0.0, 0.0, 0.0, 0.0, 0.0, 0.0, 0.0, 0.0, 0.0, 0.0, 0.0, 0.0, 0.0, 0.0, 0.0, 0.0, 0.0, 0.0, 0.0, 0.0, 0.0, 0.0, 0.0, 0.0, 0.0, 0.0, 0.0, 0.0, 0.0, 0.0, 0.0, 0.0, 0.0, 0.0, 0.0, 0.0, 0.0, 0.0, 0.0, 0.0, 0.0, 0.0, 0.0, 0.0, 0.0, 0.0, 0.0, 0.0, 0.0, 0.0, 0.0, 0.0, 0.0, 0.0, 0.0, 0.0, 0.0, 0.0, 0.0, 0.0, 0.0, 0.0, 0.0, 0.0, 0.0, 0.0, 0.0, 0.0, 0.0, 0.0, 0.0, 0.0, 0.0, 0.0, 0.0, 0.0, 0.0, 0.0, 0.0, 0.0, 0.0, 0.0, 0.0, 0.0, 0.0, 0.0, 0.0, 0.0, 0.0, 0.0, 0.0, 0.0, 0.0, 0.0, 0.0, 0.0, 0.0, 0.0, 0.0, 0.0, 0.0, 0.0, 0.0, 0.0, 0.0, 0.0, 0.0, 0.0, 0.0, 0.0, 0.0, 0.0, 0.0, 0.0, 0.0, 0.0, 0.0, 0.0, 0.0, 0.0, 0.0, 0.0, 0.0, 0.0, 0.0, 0.0, 0.0, 0.0, 0.0, 0.0, 0.0, 0.0, 0.0, 0.0, 0.0, 0.0, 0.0, 0.0, 0.0, 0.0, 0.0, 0.0, 0.0, 0.0, 0.0, 0.0, 0.0, 0.0, 0.0, 0.0, 0.0, 0.0, 0.0, 0.0, 0.0, 0.0, 0.0, 0.0, 0.0, 0.0, 0.0, 0.0, 0.0, 0.0, 0.0, 0.0, 0.0, 0.0, 0.0, 0.0, 0.0, 0.0, 0.0, 0.0, 0.0, 0.0, 0.0, 0.0, 0.0, 0.0, 0.0, 0.0, 0.0, 0.0, 0.0, 0.0, 0.0, 0.0, 0.0, 0.0, 0.0, 0.0, 0.0, 0.0, 0.0, 0.0, 0.0, 0.0, 0.0, 0.0, 0.0, 0.0, 0.0, 0.0, 0.0, 0.0, 0.0, 0.0, 0.0, 0.0, 0.0, 0.0, 0.0, 0.0, 0.0, 0.0, 0.0, 0.0, 0.0, 0.0, 0.0, 0.0, 0.0, 0.0, 0.0, 0.0, 0.0, 0.0, 0.0, 0.0, 0.0, 0.0, 0.0, 0.0, 0.0, 0.0, 0.0, 0.0, 0.0, 0.0, 0.0, 0.0, 0.0, 0.0, 0.0, 0.0, 0.0, 0.0, 0.0, 0.0, 0.0, 0.0, 0.0, 0.0, 0.0, 0.0, 0.0, 0.0, 0.0, 0.0, 0.0, 0.0, 0.0, 0.0, 0.0, 0.0, 0.0, 0.0, 0.0, 0.0, 0.0, 0.0, 0.0, 0.0, 0.0, 0.0, 0.0, 0.0, 0.0, 0.0, 0.0, 0.0, 0.0, 0.0, 0.0, 0.0, 0.0, 0.0, 0.0, 0.0, 0.0, 0.0, 0.0, 0.0, 0.0, 0.0, 0.0, 0.0, 0.0, 0.0, 0.0, 0.0, 0.0, 0.0, 0.0, 0.0, 0.0, 0.0, 0.0, 0.0, 0.0, 0.0, 0.0, 0.0, 0.0, 0.0, 0.0, 0.0, 0.0, 0.0, 0.0, 0.0, 0.0, 0.0, 0.0, 0.0, 0.0, 0.0, 0.0, 0.0, 0.0, 0.0, 0.0, 0.0, 0.0, 0.0, 0.0, 0.0, 0.0, 0.0, 0.0, 0.0, 0.0, 0.0, 0.0, 0.0, 0.0, 0.0, 0.0, 0.0, 0.0, 0.0, 0.0, 0.0, 0.0, 0.0, 0.0, 0.0, 0.0, 0.0, 0.0, 0.0, 0.0, 0.0, 0.0, 0.0, 0.0, 0.0, 0.0, 0.0, 0.0, 0.0, 0.0, 0.0, 0.0, 0.0, 0.0, 0.0, 0.0, 0.0, 0.0, 0.0, 0.0, 0.0, 0.0, 0.0, 0.0, 0.0, 0.0, 0.0, 0.0, 0.0, 0.0, 0.0, 0.0, 0.0, 0.0, 0.0, 0.0, 0.0, 0.0, 0.0, 0.0, 0.0, 0.0, 0.0, 0.0, 0.0, 0.0, 0.0, 0.0, 0.0, 0.0, 0.0, 0.0, 0.0, 0.0, 0.0, 0.0, 0.0, 0.0, 0.0, 0.0, 0.0, 0.0, 0.0, 0.0, 0.0, 0.0, 0.0, 0.0, 0.0, 0.0, 0.0, 0.0, 0.0, 0.0, 0.0, 0.0, 0.0, 0.0, 0.0, 0.0, 0.0, 0.0, 0.0, 0.0, 0.0, 0.0, 0.0, 0.0, 0.0, 0.0, 0.0, 0.0, 0.0, 0.0, 0.0, 0.0, 0.0, 0.0, 0.0, 0.0, 0.0, 0.0, 0.0, 0.0, 0.0, 0.0, 0.0, 0.0, 0.0, 0.0, 0.0, 0.0, 0.0, 0.0, 0.0, 0.0, 0.0, 0.0, 0.0, 0.0, 0.0, 0.0, 0.0, 0.0, 0.0, 0.0, 0.0, 0.0, 0.0, 0.0, 0.0, 0.0, 0.0, 0.0, 0.0, 0.0, 0.0, 0.0, 0.0, 0.0, 0.0, 0.0, 0.0, 0.0, 0.0, 0.0, 0.0, 0.0, 0.0, 0.0, 0.0, 0.0, 0.0, 0.0, 0.0, 0.0, 0.0, 0.0, 0.0, 0.0, 0.0, 0.0, 0.0, 0.0, 0.6941, 0.3971, 0.0, 0.0, 0.0, 0.0, 0.6704, 0.4029, 0.7161, 0.3871, 0.0, 0.0, 0.0, 0.0, 0.6941, 0.3971, 0.7355, 0.3729, 0.0, 0.0, 0.0, 0.0, 0.7161, 0.3871, 0.7518, 0.3548, 0.0, 0.0, 0.0, 0.0, 0.7355, 0.3729, 0.7646, 0.3328, 0.0, 0.0, 0.0, 0.0, 0.7518, 0.3548, 0.7734, 0.3073, 0.0, 0.0, 0.0, 0.0, 0.7646, 0.3328, 0.778, 0.2793, 0.0, 0.0, 0.0, 0.0, 0.7734, 0.3073, 0.7771, 0.2503, 0.0, 0.0, 0.0, 0.0, 0.778, 0.2793, 0.778, 0.2793, 0.0, 0.0, 0.0, 0.0, 0.7771, 0.2503, 0.7734, 0.3073, 0.0, 0.0, 0.0, 0.0, 0.778, 0.2793, 0.7646, 0.3328, 0.0, 0.0, 0.0, 0.0, 0.7734, 0.3073, 0.7518, 0.3548, 0.0, 0.0, 0.0, 0.0, 0.7646, 0.3328, 0.7355, 0.3729, 0.0, 0.0, 0.0, 0.0, 0.7518, 0.3548, 0.7161, 0.3871, 0.0, 0.0, 0.0, 0.0, 0.7355, 0.3729, 0.6941, 0.3971, 0.0, 0.0, 0.0, 0.0, 0.7161, 0.3871, 0.6704, 0.4029, 0.0, 0.0, 0.0, 0.0, 0.6941, 0.3971, 0.0, 0.0, 0.0, 0.0, 0.0, 0.0, 0.0, 0.0, 0.0, 0.0, 0.0, 0.0, 0.0, 0.0, 0.0, 0.0, 0.0, 0.0, 0.0, 0.0, 0.0, 0.0, 0.0, 0.0, 0.0, 0.0, 0.0, 0.0, 0.0, 0.0, 0.0, 0.0, 0.0, 0.0, 0.0, 0.0, 0.0, 0.0, 0.0, 0.0, 0.0, 0.0, 0.0, 0.0, 0.0, 0.0, 0.0, 0.0, 0.0, 0.0, 0.0, 0.0, 0.0, 0.0, 0.0, 0.0, 0.0, 0.0, 0.0, 0.0, 0.0, 0.0, 0.0, 0.0, 0.0, 0.0, 0.0, 0.0, 0.0, 0.0, 0.0, 0.0, 0.0, 0.0, 0.0, 0.0, 0.0, 0.0, 0.0, 0.0, 0.0, 0.0, 0.0, 0.0, 0.0, 0.0, 0.0, 0.0, 0.0, 0.0, 0.0, 0.0, 0.0, 0.0, 0.0, 0.0, 0.0, 0.0, 0.0, 0.0, 0.0, 0.0, 0.0, 0.0, 0.0, 0.0, 0.0, 0.0, 0.0, 0.0, 0.0, 0.0, 0.0, 0.0, 0.0, 0.0, 0.0, 0.0, 0.0, 0.0, 0.0, 0.0, 0.0, 0.0, 0.0, 0.0, 0.0, 0.0, 0.0, 0.0, 0.0, 0.0, 0.0, 0.0, 0.0, 0.0, 0.0, 0.0, 0.0, 0.0, 0.0, 0.0, 0.0, 0.0, 0.0, 0.0, 0.0, 0.0, 0.0, 0.0, 0.0, 0.0, 0.0, 0.0, 0.0, 0.0, 0.0, 0.0, 0.0, 0.0, 0.0, 0.0, 0.0, 0.0, 0.0, 0.0, 0.0, 0.0, 0.0, 0.0, 0.0, 0.0, 0.0, 0.0, 0.0, 0.0, 0.0, 0.0, 0.0, 0.0, 0.0, 0.0, 0.0, 0.0, 0.0, 0.0, 0.0, 0.0, 0.0, 0.0, 0.0, 0.0])
me_attire_hat_monorailticketercap.update()

# ---- objects
ob_attire_hat_monorailticketercap = bpy.data.objects.new('Attire_Hat_MonorailTicketerCap', me_attire_hat_monorailticketercap)

# ---- transforms, parenting, visibility, modifiers, constraints
ob_attire_hat_monorailticketercap.location = (0.0, 0.0, 0.0)

# ---- collection membership
scene.collection.objects.link(ob_attire_hat_monorailticketercap)

# ---- scene / render settings (as saved in the file)
scene.frame_start = 1; scene.frame_end = 250; scene.frame_set(1)
scene.render.engine = 'BLENDER_EEVEE_NEXT'
scene.eevee.ray_tracing_options.trace_max_roughness = 0.0
bpy.context.view_layer.update()

# ---- added for rendering (the .blend has no active camera and no usable light): camera, sun
cam_auto = bpy.data.cameras.new('AutoCamera')
cam_auto.lens = 50.0
cam_auto.sensor_width = 36.0
cam_auto.clip_end = 1000.0
ob_auto_camera = bpy.data.objects.new('AutoCamera', cam_auto)
scene.collection.objects.link(ob_auto_camera)
ob_auto_camera.location = (0.288793, -0.346551, 0.290131)
ob_auto_camera.rotation_euler = (1.09748, -7.21219e-08, 0.694738)
scene.camera = ob_auto_camera
light_auto_sun = bpy.data.lights.new('AutoSun', 'SUN')
light_auto_sun.energy = 3.0
light_auto_sun.angle = 0.0523599
ob_auto_sun = bpy.data.objects.new('AutoSun', light_auto_sun)
scene.collection.objects.link(ob_auto_sun)
ob_auto_sun.rotation_euler = (0.872665, 0.174533, 0.523599)
bpy.context.view_layer.update()
